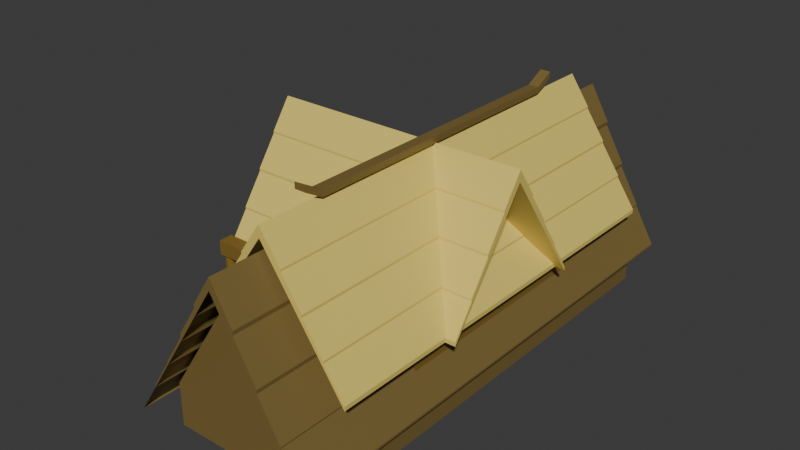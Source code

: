 # Source: cv.blend  (saved by Blender 4.3.34; exported with 4.5.12 LTS)
import bpy
from mathutils import Matrix  # noqa: F401  (used for matrix-valued properties, if any)

bpy.ops.wm.read_factory_settings(use_empty=True)
scene = bpy.context.scene
scene.name = 'Scene'

# ---- collections
col_collection = bpy.data.collections.new('Collection'); scene.collection.children.link(col_collection)

# ---- materials (node trees are filled in below, after node groups)
mat_material_009 = bpy.data.materials.new('Material.009')
mat_material_004 = bpy.data.materials.new('Material.004')
mat_material_002 = bpy.data.materials.new('Material.002')
mat_material_003 = bpy.data.materials.new('Material.003')
mat_material_005 = bpy.data.materials.new('Material.005')
mat_material_006 = bpy.data.materials.new('Material.006')
mat_material_007 = bpy.data.materials.new('Material.007')
mat_material_008 = bpy.data.materials.new('Material.008')
mat_material_001 = bpy.data.materials.new('Material.001')
mat_material_010 = bpy.data.materials.new('Material.010')

# ---- material node trees
mat_material_009.use_nodes = True; mat_material_009.node_tree.nodes.clear()
_N = mat_material_009.node_tree.nodes; _L = mat_material_009.node_tree.links
n0 = _N.new('ShaderNodeBsdfPrincipled'); n0.name = 'Principled BSDF'; n0.location = (10, 300)
n0.inputs[0].default_value = (0.227, 0.1384, 0.02624, 1.0)
n1 = _N.new('ShaderNodeOutputMaterial'); n1.name = 'Material Output'; n1.location = (300, 300)
_L.new(n0.outputs[0], n1.inputs[0])
n1.is_active_output = True
mat_material_004.use_nodes = True; mat_material_004.node_tree.nodes.clear()
_N = mat_material_004.node_tree.nodes; _L = mat_material_004.node_tree.links
n0 = _N.new('ShaderNodeBsdfPrincipled'); n0.name = 'Principled BSDF'; n0.location = (10, 300)
n0.inputs[0].default_value = (0.7991, 0.6308, 0.147, 1.0)
n1 = _N.new('ShaderNodeOutputMaterial'); n1.name = 'Material Output'; n1.location = (300, 300)
_L.new(n0.outputs[0], n1.inputs[0])
n1.is_active_output = True
mat_material_002.use_nodes = True; mat_material_002.node_tree.nodes.clear()
_N = mat_material_002.node_tree.nodes; _L = mat_material_002.node_tree.links
n0 = _N.new('ShaderNodeBsdfPrincipled'); n0.name = 'Principled BSDF'; n0.location = (10, 300)
n0.inputs[0].default_value = (0.2007, 0.1375, 0.03969, 1.0)
n1 = _N.new('ShaderNodeOutputMaterial'); n1.name = 'Material Output'; n1.location = (300, 300)
_L.new(n0.outputs[0], n1.inputs[0])
n1.is_active_output = True
mat_material_003.use_nodes = True; mat_material_003.node_tree.nodes.clear()
_N = mat_material_003.node_tree.nodes; _L = mat_material_003.node_tree.links
n0 = _N.new('ShaderNodeBsdfPrincipled'); n0.name = 'Principled BSDF'; n0.location = (10, 300)
n0.inputs[0].default_value = (0.7991, 0.6308, 0.147, 1.0)
n1 = _N.new('ShaderNodeOutputMaterial'); n1.name = 'Material Output'; n1.location = (300, 300)
_L.new(n0.outputs[0], n1.inputs[0])
n1.is_active_output = True
mat_material_005.use_nodes = True; mat_material_005.node_tree.nodes.clear()
_N = mat_material_005.node_tree.nodes; _L = mat_material_005.node_tree.links
n0 = _N.new('ShaderNodeBsdfPrincipled'); n0.name = 'Principled BSDF'; n0.location = (10, 300)
n0.inputs[0].default_value = (0.227, 0.1384, 0.02624, 1.0)
n1 = _N.new('ShaderNodeOutputMaterial'); n1.name = 'Material Output'; n1.location = (300, 300)
_L.new(n0.outputs[0], n1.inputs[0])
n1.is_active_output = True
mat_material_006.use_nodes = True; mat_material_006.node_tree.nodes.clear()
_N = mat_material_006.node_tree.nodes; _L = mat_material_006.node_tree.links
n0 = _N.new('ShaderNodeBsdfPrincipled'); n0.name = 'Principled BSDF'; n0.location = (10, 300)
n0.inputs[0].default_value = (0.227, 0.1384, 0.02624, 1.0)
n1 = _N.new('ShaderNodeOutputMaterial'); n1.name = 'Material Output'; n1.location = (300, 300)
_L.new(n0.outputs[0], n1.inputs[0])
n1.is_active_output = True
mat_material_007.use_nodes = True; mat_material_007.node_tree.nodes.clear()
_N = mat_material_007.node_tree.nodes; _L = mat_material_007.node_tree.links
n0 = _N.new('ShaderNodeBsdfPrincipled'); n0.name = 'Principled BSDF'; n0.location = (10, 300)
n0.inputs[0].default_value = (0.227, 0.1384, 0.02624, 1.0)
n1 = _N.new('ShaderNodeOutputMaterial'); n1.name = 'Material Output'; n1.location = (300, 300)
_L.new(n0.outputs[0], n1.inputs[0])
n1.is_active_output = True
mat_material_008.use_nodes = True; mat_material_008.node_tree.nodes.clear()
_N = mat_material_008.node_tree.nodes; _L = mat_material_008.node_tree.links
n0 = _N.new('ShaderNodeBsdfPrincipled'); n0.name = 'Principled BSDF'; n0.location = (10, 300)
n0.inputs[0].default_value = (0.227, 0.1384, 0.02624, 1.0)
n1 = _N.new('ShaderNodeOutputMaterial'); n1.name = 'Material Output'; n1.location = (300, 300)
_L.new(n0.outputs[0], n1.inputs[0])
n1.is_active_output = True
mat_material_001.use_nodes = True; mat_material_001.node_tree.nodes.clear()
_N = mat_material_001.node_tree.nodes; _L = mat_material_001.node_tree.links
n0 = _N.new('ShaderNodeBsdfPrincipled'); n0.name = 'Principled BSDF'; n0.location = (10, 300)
n0.inputs[0].default_value = (0.1031, 0.04535, 0.001021, 1.0)
n1 = _N.new('ShaderNodeOutputMaterial'); n1.name = 'Material Output'; n1.location = (300, 300)
_L.new(n0.outputs[0], n1.inputs[0])
n1.is_active_output = True
mat_material_010.use_nodes = True; mat_material_010.node_tree.nodes.clear()
_N = mat_material_010.node_tree.nodes; _L = mat_material_010.node_tree.links
n0 = _N.new('ShaderNodeBsdfPrincipled'); n0.name = 'Principled BSDF'; n0.location = (10, 300)
n0.inputs[0].default_value = (0.8001, 0.7293, 0.2249, 1.0)
n0.inputs[2].default_value = 1.0
n1 = _N.new('ShaderNodeOutputMaterial'); n1.name = 'Material Output'; n1.location = (300, 300)
_L.new(n0.outputs[0], n1.inputs[0])
n1.is_active_output = True

# ---- world
world_world = bpy.data.worlds.new('World'); scene.world = world_world
world_world.use_nodes = True; world_world.node_tree.nodes.clear()
_N = world_world.node_tree.nodes; _L = world_world.node_tree.links
n0 = _N.new('ShaderNodeOutputWorld'); n0.name = 'World Output'; n0.location = (300, 300)
n1 = _N.new('ShaderNodeBackground'); n1.name = 'Background'; n1.location = (10, 300)
n1.inputs[0].default_value = (0.05088, 0.05088, 0.05088, 1.0)
_L.new(n1.outputs[0], n0.inputs[0])
n0.is_active_output = True
world_world.color = (0.05088, 0.05088, 0.05088)
world_world.sun_shadow_jitter_overblur = 0.0

# ---- meshes
me_plane = bpy.data.meshes.new('Plane')
me_plane.from_pydata([(-1.0, -1.434, 0.0), (1.0, -1.434, 0.0), (-1.0, 0.5663, 0.0), (1.0, 0.5663, 0.0), (-1.0, -1.434, 0.9673), (1.0, -1.434, 0.9673), (-1.0, 0.5663, 0.9673), (1.0, 0.5663, 0.9673), (0.006993, -1.434, 0.0), (0.006993, 0.5663, 0.0), (0.006993, -1.434, 2.403), (0.006993, 0.5663, 2.403)], [], [(8, 9, 3, 1), (10, 5, 7, 11), (9, 2, 6, 11), (8, 1, 5, 10), (1, 3, 7, 5), (2, 0, 4, 6), (0, 8, 10, 4), (3, 9, 11, 7), (4, 10, 11, 6), (0, 2, 9, 8)])
_uv = me_plane.uv_layers.new(name='UVMap')
_uv.uv.foreach_set('vector', [0.5035, 0.0, 0.5035, 1.0, 1.0, 1.0, 1.0, 0.0, 0.5035, 0.0, 1.0, 0.0, 1.0, 1.0, 0.5035, 1.0, 0.5035, 1.0, 0.0, 1.0, 0.0, 1.0, 0.5035, 1.0, 0.5035, 0.0, 1.0, 0.0, 1.0, 0.0, 0.5035, 0.0, 1.0, 0.0, 1.0, 1.0, 1.0, 1.0, 1.0, 0.0, 0.0, 1.0, 0.0, 0.0, 0.0, 0.0, 0.0, 1.0, 0.0, 0.0, 0.5035, 0.0, 0.5035, 0.0, 0.0, 0.0, 1.0, 1.0, 0.5035, 1.0, 0.5035, 1.0, 1.0, 1.0, 0.0, 0.0, 0.5035, 0.0, 0.5035, 1.0, 0.0, 1.0, 0.0, 0.0, 0.0, 1.0, 0.5035, 1.0, 0.5035, 0.0])
me_plane.materials.append(mat_material_009)
me_plane.update()
me_plane_001 = bpy.data.meshes.new('Plane.001')
me_plane_001.from_pydata([(-1.168, -1.596, 0.7709), (1.166, -1.596, 0.7709), (-1.168, 0.7383, 0.7709), (1.166, 0.7383, 0.7709), (0.007279, -1.596, 2.446), (0.007279, 0.7383, 2.446), (-0.5804, 0.7383, 1.609), (-0.5804, -1.596, 1.609), (-0.2872, -1.596, 2.027), (-0.2872, 0.7383, 2.027), (-0.8774, 0.7383, 1.185), (-0.8774, -1.596, 1.185), (0.5895, -1.596, 1.605), (0.5895, 0.7383, 1.605), (0.3033, 0.7383, 2.018), (0.3033, -1.596, 2.018), (0.8779, -1.596, 1.188), (0.8779, 0.7383, 1.188), (-1.168, 0.7383, 0.8175), (-1.168, -1.596, 0.8175), (0.878, -1.596, 1.234), (1.166, -1.596, 0.8175), (1.166, 0.7383, 0.8175), (-0.8772, 0.7383, 1.232), (-0.2871, -1.596, 2.073), (0.007432, -1.596, 2.493), (0.3035, 0.7383, 2.065), (0.007432, 0.7383, 2.493), (-0.2871, 0.7383, 2.073), (-0.5802, 0.7383, 1.655), (-0.8772, -1.596, 1.232), (-0.5802, -1.596, 1.655), (0.3035, -1.596, 2.065), (0.5897, -1.596, 1.651), (0.878, 0.7383, 1.234), (0.5897, 0.7383, 1.651), (-0.2867, -1.596, 2.186), (0.007801, -1.596, 2.606), (0.3038, 0.7383, 2.178), (0.007801, 0.7383, 2.606), (-0.2867, 0.7383, 2.186), (0.3038, -1.596, 2.178), (-0.2868, 0.7383, 2.156), (-0.58, 0.7383, 1.738), (-0.58, -1.596, 1.738), (-0.2868, -1.596, 2.156), (0.3037, -1.596, 2.148), (0.5899, -1.596, 1.734), (0.5899, 0.7383, 1.734), (0.3037, 0.7383, 2.148), (-0.8771, -1.596, 1.278), (-0.5801, -1.596, 1.701), (-0.5801, 0.7383, 1.701), (-0.8771, 0.7383, 1.278), (0.8782, 0.7383, 1.28), (0.5898, 0.7383, 1.697), (0.5898, -1.596, 1.697), (0.8782, -1.596, 1.28), (-1.168, 0.7383, 0.8308), (-1.168, -1.596, 0.8308), (0.8781, -1.596, 1.248), (1.166, -1.596, 0.8308), (1.166, 0.7383, 0.8308), (-0.8772, 0.7383, 1.245), (-0.8772, -1.596, 1.245), (0.8781, 0.7383, 1.248), (-1.168, 0.2682, 0.7709), (-1.168, -0.1987, 0.7709), (-1.168, -0.6656, 0.7709), (-1.168, -1.132, 0.7709), (1.166, -1.132, 0.7709), (1.166, -0.6656, 0.7709), (1.166, -0.1987, 0.7709), (1.166, 0.2682, 0.7709), (0.007279, -1.132, 2.446), (0.007279, -0.6656, 2.446), (0.007279, -0.1987, 2.446), (0.007279, 0.2682, 2.446), (-0.5804, -1.132, 1.609), (-0.5804, -0.6656, 1.609), (-0.5804, -0.1987, 1.609), (-0.5804, 0.2682, 1.609), (-0.2872, -1.132, 2.027), (-0.2872, -0.6656, 2.027), (-0.2872, -0.1987, 2.027), (-0.2872, 0.2682, 2.027), (-0.8774, -1.132, 1.185), (-0.8774, -0.6656, 1.185), (-0.8774, -0.1987, 1.185), (-0.8774, 0.2682, 1.185), (0.5895, -1.132, 1.605), (0.5895, -0.6656, 1.605), (0.5895, -0.1987, 1.605), (0.5895, 0.2682, 1.605), (0.3033, -1.132, 2.018), (0.3033, -0.6656, 2.018), (0.3033, -0.1987, 2.018), (0.3033, 0.2682, 2.018), (0.8779, -1.132, 1.188), (0.8779, -0.6656, 1.188), (0.8779, -0.1987, 1.188), (0.8779, 0.2682, 1.188), (-1.168, 0.2682, 0.8175), (-1.168, -0.1987, 0.8175), (-1.168, -0.6656, 0.8175), (-1.168, -1.132, 0.8175), (1.166, -1.132, 0.8175), (1.166, -0.6656, 0.8175), (1.166, -0.1987, 0.8175), (1.166, 0.2682, 0.8175), (-0.5802, -1.132, 1.655), (-0.5802, -0.6656, 1.655), (-0.5802, -0.1987, 1.655), (-0.5802, 0.2682, 1.655), (-0.2871, -1.132, 2.073), (-0.2871, -0.6656, 2.073), (-0.2871, -0.1987, 2.073), (-0.2871, 0.2682, 2.073), (-0.8772, -1.132, 1.232), (-0.8772, -0.6656, 1.232), (-0.8772, -0.1987, 1.232), (-0.8772, 0.2682, 1.232), (0.5897, -1.132, 1.651), (0.5897, -0.6656, 1.651), (0.5897, -0.1987, 1.651), (0.5897, 0.2682, 1.651), (0.3035, -1.132, 2.065), (0.3035, -0.6656, 2.065), (0.3035, -0.1987, 2.065), (0.3035, 0.2682, 2.065), (0.878, -1.132, 1.234), (0.878, -0.6656, 1.234), (0.878, -0.1987, 1.234), (0.878, 0.2682, 1.234), (0.007801, -1.132, 2.606), (0.007801, -0.6656, 2.606), (0.007801, -0.1987, 2.606), (0.007801, 0.2682, 2.606), (-0.2867, -1.132, 2.186), (-0.2867, -0.6656, 2.186), (-0.2867, -0.1987, 2.186), (-0.2867, 0.2682, 2.186), (0.3038, -1.132, 2.178), (0.3038, -0.6656, 2.178), (0.3038, -0.1987, 2.178), (0.3038, 0.2682, 2.178), (-0.58, -1.132, 1.738), (-0.58, -0.6656, 1.738), (-0.58, -0.1987, 1.738), (-0.58, 0.2682, 1.738), (-0.2868, -1.132, 2.156), (-0.2868, -0.6656, 2.156), (-0.2868, -0.1987, 2.156), (-0.2868, 0.2682, 2.156), (0.5899, -1.132, 1.734), (0.5899, -0.6656, 1.734), (0.5899, -0.1987, 1.734), (0.5899, 0.2682, 1.734), (0.3037, -1.132, 2.148), (0.3037, -0.6656, 2.148), (0.3037, -0.1987, 2.148), (0.3037, 0.2682, 2.148), (-0.5801, -1.132, 1.701), (-0.5801, -0.6656, 1.701), (-0.5801, -0.1987, 1.701), (-0.5801, 0.2682, 1.701), (-0.8771, -1.132, 1.278), (-0.8771, -0.6656, 1.278), (-0.8771, -0.1987, 1.278), (-0.8771, 0.2682, 1.278), (0.5898, -1.132, 1.697), (0.5898, -0.6656, 1.697), (0.5898, -0.1987, 1.697), (0.5898, 0.2682, 1.697), (0.8782, -1.132, 1.28), (0.8782, -0.6656, 1.28), (0.8782, -0.1987, 1.28), (0.8782, 0.2682, 1.28), (-1.168, 0.2682, 0.8308), (-1.168, -0.1987, 0.8308), (-1.168, -0.6656, 0.8308), (-1.168, -1.132, 0.8308), (1.166, -1.132, 0.8308), (1.166, -0.6656, 0.8308), (1.166, -0.1987, 0.8308), (1.166, 0.2682, 0.8308), (-0.8772, -1.132, 1.245), (-0.8772, -0.6656, 1.245), (-0.8772, -0.1987, 1.245), (-0.8772, 0.2682, 1.245), (0.8781, -1.132, 1.248), (0.8781, -0.6656, 1.248), (0.8781, -0.1987, 1.248), (0.8781, 0.2682, 1.248), (-1.0, -1.212, 0.0), (1.0, -1.212, 0.0), (-1.0, 0.02618, 0.0), (1.0, 0.02618, 0.0)], [], [(101, 17, 3, 73), (85, 9, 5, 77), (89, 10, 6, 81), (81, 6, 9, 85), (66, 2, 10, 89), (97, 14, 13, 93), (77, 5, 14, 97), (93, 13, 17, 101), (109, 22, 62, 185), (27, 28, 40, 39), (29, 23, 53, 52), (110, 31, 44, 146), (130, 20, 60, 190), (35, 26, 49, 48), (24, 25, 37, 36), (133, 34, 54, 177), (73, 3, 22, 109), (17, 13, 35, 34), (7, 8, 24, 31), (10, 2, 18, 23), (5, 9, 28, 27), (8, 4, 25, 24), (13, 14, 26, 35), (14, 5, 27, 26), (4, 15, 32, 25), (6, 10, 23, 29), (0, 11, 30, 19), (9, 6, 29, 28), (12, 16, 20, 33), (69, 0, 19, 105), (11, 7, 31, 30), (3, 17, 34, 22), (16, 1, 21, 20), (15, 12, 33, 32), (141, 137, 39, 40), (137, 145, 38, 39), (25, 32, 41, 37), (26, 27, 39, 38), (114, 24, 36, 138), (129, 26, 38, 145), (149, 153, 42, 43), (161, 157, 48, 49), (125, 35, 48, 157), (28, 29, 43, 42), (32, 33, 47, 46), (117, 28, 42, 153), (126, 32, 46, 158), (31, 24, 45, 44), (169, 165, 52, 53), (173, 177, 54, 55), (33, 20, 57, 56), (113, 29, 52, 165), (122, 33, 56, 170), (30, 31, 51, 50), (34, 35, 55, 54), (118, 30, 50, 166), (193, 185, 62, 65), (178, 189, 63, 58), (105, 19, 59, 181), (19, 30, 64, 59), (23, 18, 58, 63), (22, 34, 65, 62), (20, 21, 61, 60), (121, 23, 63, 189), (30, 118, 186, 64), (118, 119, 187, 186), (119, 120, 188, 187), (120, 121, 189, 188), (18, 102, 178, 58), (102, 103, 179, 178), (103, 104, 180, 179), (104, 105, 181, 180), (59, 64, 186, 181), (181, 186, 187, 180), (180, 187, 188, 179), (179, 188, 189, 178), (60, 61, 182, 190), (190, 182, 183, 191), (191, 183, 184, 192), (192, 184, 185, 193), (23, 121, 169, 53), (121, 120, 168, 169), (120, 119, 167, 168), (119, 118, 166, 167), (35, 125, 173, 55), (125, 124, 172, 173), (124, 123, 171, 172), (123, 122, 170, 171), (31, 110, 162, 51), (110, 111, 163, 162), (111, 112, 164, 163), (112, 113, 165, 164), (56, 57, 174, 170), (170, 174, 175, 171), (171, 175, 176, 172), (172, 176, 177, 173), (50, 51, 162, 166), (166, 162, 163, 167), (167, 163, 164, 168), (168, 164, 165, 169), (26, 129, 161, 49), (129, 128, 160, 161), (128, 127, 159, 160), (127, 126, 158, 159), (24, 114, 150, 45), (114, 115, 151, 150), (115, 116, 152, 151), (116, 117, 153, 152), (33, 122, 154, 47), (122, 123, 155, 154), (123, 124, 156, 155), (124, 125, 157, 156), (46, 47, 154, 158), (158, 154, 155, 159), (159, 155, 156, 160), (160, 156, 157, 161), (44, 45, 150, 146), (146, 150, 151, 147), (147, 151, 152, 148), (148, 152, 153, 149), (32, 126, 142, 41), (126, 127, 143, 142), (127, 128, 144, 143), (128, 129, 145, 144), (28, 117, 141, 40), (117, 116, 140, 141), (116, 115, 139, 140), (115, 114, 138, 139), (37, 41, 142, 134), (134, 142, 143, 135), (135, 143, 144, 136), (136, 144, 145, 137), (36, 37, 134, 138), (138, 134, 135, 139), (139, 135, 136, 140), (140, 136, 137, 141), (2, 66, 102, 18), (66, 67, 103, 102), (67, 68, 104, 103), (68, 69, 105, 104), (1, 70, 106, 21), (70, 71, 107, 106), (71, 72, 108, 107), (72, 73, 109, 108), (20, 130, 174, 57), (130, 131, 175, 174), (131, 132, 176, 175), (132, 133, 177, 176), (34, 133, 193, 65), (133, 132, 192, 193), (132, 131, 191, 192), (131, 130, 190, 191), (29, 113, 149, 43), (113, 112, 148, 149), (112, 111, 147, 148), (111, 110, 146, 147), (21, 106, 182, 61), (106, 107, 183, 182), (107, 108, 184, 183), (108, 109, 185, 184), (12, 90, 98, 16), (90, 91, 99, 98), (91, 92, 100, 99), (92, 93, 101, 100), (4, 74, 94, 15), (74, 75, 95, 94), (75, 76, 96, 95), (76, 77, 97, 96), (15, 94, 90, 12), (94, 95, 91, 90), (95, 96, 92, 91), (96, 97, 93, 92), (0, 69, 86, 11), (69, 68, 87, 86), (68, 67, 88, 87), (67, 66, 89, 88), (7, 78, 82, 8), (78, 79, 83, 82), (79, 80, 84, 83), (80, 81, 85, 84), (11, 86, 78, 7), (86, 87, 79, 78), (87, 88, 80, 79), (88, 89, 81, 80), (8, 82, 74, 4), (82, 83, 75, 74), (83, 84, 76, 75), (84, 85, 77, 76), (16, 98, 70, 1), (98, 99, 71, 70), (99, 100, 72, 71), (100, 101, 73, 72), (194, 195, 197, 196)])
_uv = me_plane_001.uv_layers.new(name='UVMap')
_uv.uv.foreach_set('vector', [0.8765, 0.7986, 0.8765, 1.0, 1.0, 1.0, 1.0, 0.7986, 0.3773, 0.7986, 0.3773, 1.0, 0.5035, 1.0, 0.5035, 0.7986, 0.1245, 0.7986, 0.1245, 1.0, 0.2517, 1.0, 0.2517, 0.7986, 0.2517, 0.7986, 0.2517, 1.0, 0.3773, 1.0, 0.3773, 0.7986, 0.0, 0.7986, 0.0, 1.0, 0.1245, 1.0, 0.1245, 0.7986, 0.6303, 0.7986, 0.6303, 1.0, 0.7529, 1.0, 0.7529, 0.7986, 0.5035, 0.7986, 0.5035, 1.0, 0.6303, 1.0, 0.6303, 0.7986, 0.7529, 0.7986, 0.7529, 1.0, 0.8765, 1.0, 0.8765, 0.7986, 1.0, 0.7986, 1.0, 1.0, 1.0, 1.0, 1.0, 0.7986, 0.5035, 1.0, 0.3773, 1.0, 0.3773, 1.0, 0.5035, 1.0, 0.2517, 1.0, 0.1245, 1.0, 0.1245, 1.0, 0.2517, 1.0, 0.2517, 0.1986, 0.2517, 0.0, 0.2517, 0.0, 0.2517, 0.1986, 0.8765, 0.1986, 0.8765, 0.0, 0.8765, 0.0, 0.8765, 0.1986, 0.7529, 1.0, 0.6303, 1.0, 0.6303, 1.0, 0.7529, 1.0, 0.3773, 0.0, 0.5035, 0.0, 0.5035, 0.0, 0.3773, 0.0, 0.8765, 0.7986, 0.8765, 1.0, 0.8765, 1.0, 0.8765, 0.7986, 1.0, 0.7986, 1.0, 1.0, 1.0, 1.0, 1.0, 0.7986, 0.8765, 1.0, 0.7529, 1.0, 0.7529, 1.0, 0.8765, 1.0, 0.2517, 0.0, 0.3773, 0.0, 0.3773, 0.0, 0.2517, 0.0, 0.1245, 1.0, 0.0, 1.0, 0.0, 1.0, 0.1245, 1.0, 0.5035, 1.0, 0.3773, 1.0, 0.3773, 1.0, 0.5035, 1.0, 0.3773, 0.0, 0.5035, 0.0, 0.5035, 0.0, 0.3773, 0.0, 0.7529, 1.0, 0.6303, 1.0, 0.6303, 1.0, 0.7529, 1.0, 0.6303, 1.0, 0.5035, 1.0, 0.5035, 1.0, 0.6303, 1.0, 0.5035, 0.0, 0.6303, 0.0, 0.6303, 0.0, 0.5035, 0.0, 0.2517, 1.0, 0.1245, 1.0, 0.1245, 1.0, 0.2517, 1.0, 0.0, 0.0, 0.1245, 0.0, 0.1245, 0.0, 0.0, 0.0, 0.3773, 1.0, 0.2517, 1.0, 0.2517, 1.0, 0.3773, 1.0, 0.7529, 0.0, 0.8765, 0.0, 0.8765, 0.0, 0.7529, 0.0, 0.0, 0.1986, 0.0, 0.0, 0.0, 0.0, 0.0, 0.1986, 0.1245, 0.0, 0.2517, 0.0, 0.2517, 0.0, 0.1245, 0.0, 1.0, 1.0, 0.8765, 1.0, 0.8765, 1.0, 1.0, 1.0, 0.8765, 0.0, 1.0, 0.0, 1.0, 0.0, 0.8765, 0.0, 0.6303, 0.0, 0.7529, 0.0, 0.7529, 0.0, 0.6303, 0.0, 0.3773, 0.7986, 0.5035, 0.7986, 0.5035, 1.0, 0.3773, 1.0, 0.5035, 0.7986, 0.6303, 0.7986, 0.6303, 1.0, 0.5035, 1.0, 0.5035, 0.0, 0.6303, 0.0, 0.6303, 0.0, 0.5035, 0.0, 0.6303, 1.0, 0.5035, 1.0, 0.5035, 1.0, 0.6303, 1.0, 0.3773, 0.1986, 0.3773, 0.0, 0.3773, 0.0, 0.3773, 0.1986, 0.6303, 0.7986, 0.6303, 1.0, 0.6303, 1.0, 0.6303, 0.7986, 0.2517, 0.7986, 0.3773, 0.7986, 0.3773, 1.0, 0.2517, 1.0, 0.6303, 0.7986, 0.7529, 0.7986, 0.7529, 1.0, 0.6303, 1.0, 0.7529, 0.7986, 0.7529, 1.0, 0.7529, 1.0, 0.7529, 0.7986, 0.3773, 1.0, 0.2517, 1.0, 0.2517, 1.0, 0.3773, 1.0, 0.6303, 0.0, 0.7529, 0.0, 0.7529, 0.0, 0.6303, 0.0, 0.3773, 0.7986, 0.3773, 1.0, 0.3773, 1.0, 0.3773, 0.7986, 0.6303, 0.1986, 0.6303, 0.0, 0.6303, 0.0, 0.6303, 0.1986, 0.2517, 0.0, 0.3773, 0.0, 0.3773, 0.0, 0.2517, 0.0, 0.1245, 0.7986, 0.2517, 0.7986, 0.2517, 1.0, 0.1245, 1.0, 0.7529, 0.7986, 0.8765, 0.7986, 0.8765, 1.0, 0.7529, 1.0, 0.7529, 0.0, 0.8765, 0.0, 0.8765, 0.0, 0.7529, 0.0, 0.2517, 0.7986, 0.2517, 1.0, 0.2517, 1.0, 0.2517, 0.7986, 0.7529, 0.1986, 0.7529, 0.0, 0.7529, 0.0, 0.7529, 0.1986, 0.1245, 0.0, 0.2517, 0.0, 0.2517, 0.0, 0.1245, 0.0, 0.8765, 1.0, 0.7529, 1.0, 0.7529, 1.0, 0.8765, 1.0, 0.1245, 0.1986, 0.1245, 0.0, 0.1245, 0.0, 0.1245, 0.1986, 0.8765, 0.7986, 1.0, 0.7986, 1.0, 1.0, 0.8765, 1.0, 0.0, 0.7986, 0.1245, 0.7986, 0.1245, 1.0, 0.0, 1.0, 0.0, 0.1986, 0.0, 0.0, 0.0, 0.0, 0.0, 0.1986, 0.0, 0.0, 0.1245, 0.0, 0.1245, 0.0, 0.0, 0.0, 0.1245, 1.0, 0.0, 1.0, 0.0, 1.0, 0.1245, 1.0, 1.0, 1.0, 0.8765, 1.0, 0.8765, 1.0, 1.0, 1.0, 0.8765, 0.0, 1.0, 0.0, 1.0, 0.0, 0.8765, 0.0, 0.1245, 0.7986, 0.1245, 1.0, 0.1245, 1.0, 0.1245, 0.7986, 0.1245, 0.0, 0.1245, 0.1986, 0.1245, 0.1986, 0.1245, 0.0, 0.1245, 0.1986, 0.1245, 0.3986, 0.1245, 0.3986, 0.1245, 0.1986, 0.1245, 0.3986, 0.1245, 0.5986, 0.1245, 0.5986, 0.1245, 0.3986, 0.1245, 0.5986, 0.1245, 0.7986, 0.1245, 0.7986, 0.1245, 0.5986, 0.0, 1.0, 0.0, 0.7986, 0.0, 0.7986, 0.0, 1.0, 0.0, 0.7986, 0.0, 0.5986, 0.0, 0.5986, 0.0, 0.7986, 0.0, 0.5986, 0.0, 0.3986, 0.0, 0.3986, 0.0, 0.5986, 0.0, 0.3986, 0.0, 0.1986, 0.0, 0.1986, 0.0, 0.3986, 0.0, 0.0, 0.1245, 0.0, 0.1245, 0.1986, 0.0, 0.1986, 0.0, 0.1986, 0.1245, 0.1986, 0.1245, 0.3986, 0.0, 0.3986, 0.0, 0.3986, 0.1245, 0.3986, 0.1245, 0.5986, 0.0, 0.5986, 0.0, 0.5986, 0.1245, 0.5986, 0.1245, 0.7986, 0.0, 0.7986, 0.8765, 0.0, 1.0, 0.0, 1.0, 0.1986, 0.8765, 0.1986, 0.8765, 0.1986, 1.0, 0.1986, 1.0, 0.3986, 0.8765, 0.3986, 0.8765, 0.3986, 1.0, 0.3986, 1.0, 0.5986, 0.8765, 0.5986, 0.8765, 0.5986, 1.0, 0.5986, 1.0, 0.7986, 0.8765, 0.7986, 0.1245, 1.0, 0.1245, 0.7986, 0.1245, 0.7986, 0.1245, 1.0, 0.1245, 0.7986, 0.1245, 0.5986, 0.1245, 0.5986, 0.1245, 0.7986, 0.1245, 0.5986, 0.1245, 0.3986, 0.1245, 0.3986, 0.1245, 0.5986, 0.1245, 0.3986, 0.1245, 0.1986, 0.1245, 0.1986, 0.1245, 0.3986, 0.7529, 1.0, 0.7529, 0.7986, 0.7529, 0.7986, 0.7529, 1.0, 0.7529, 0.7986, 0.7529, 0.5986, 0.7529, 0.5986, 0.7529, 0.7986, 0.7529, 0.5986, 0.7529, 0.3986, 0.7529, 0.3986, 0.7529, 0.5986, 0.7529, 0.3986, 0.7529, 0.1986, 0.7529, 0.1986, 0.7529, 0.3986, 0.2517, 0.0, 0.2517, 0.1986, 0.2517, 0.1986, 0.2517, 0.0, 0.2517, 0.1986, 0.2517, 0.3986, 0.2517, 0.3986, 0.2517, 0.1986, 0.2517, 0.3986, 0.2517, 0.5986, 0.2517, 0.5986, 0.2517, 0.3986, 0.2517, 0.5986, 0.2517, 0.7986, 0.2517, 0.7986, 0.2517, 0.5986, 0.7529, 0.0, 0.8765, 0.0, 0.8765, 0.1986, 0.7529, 0.1986, 0.7529, 0.1986, 0.8765, 0.1986, 0.8765, 0.3986, 0.7529, 0.3986, 0.7529, 0.3986, 0.8765, 0.3986, 0.8765, 0.5986, 0.7529, 0.5986, 0.7529, 0.5986, 0.8765, 0.5986, 0.8765, 0.7986, 0.7529, 0.7986, 0.1245, 0.0, 0.2517, 0.0, 0.2517, 0.1986, 0.1245, 0.1986, 0.1245, 0.1986, 0.2517, 0.1986, 0.2517, 0.3986, 0.1245, 0.3986, 0.1245, 0.3986, 0.2517, 0.3986, 0.2517, 0.5986, 0.1245, 0.5986, 0.1245, 0.5986, 0.2517, 0.5986, 0.2517, 0.7986, 0.1245, 0.7986, 0.6303, 1.0, 0.6303, 0.7986, 0.6303, 0.7986, 0.6303, 1.0, 0.6303, 0.7986, 0.6303, 0.5986, 0.6303, 0.5986, 0.6303, 0.7986, 0.6303, 0.5986, 0.6303, 0.3986, 0.6303, 0.3986, 0.6303, 0.5986, 0.6303, 0.3986, 0.6303, 0.1986, 0.6303, 0.1986, 0.6303, 0.3986, 0.3773, 0.0, 0.3773, 0.1986, 0.3773, 0.1986, 0.3773, 0.0, 0.3773, 0.1986, 0.3773, 0.3986, 0.3773, 0.3986, 0.3773, 0.1986, 0.3773, 0.3986, 0.3773, 0.5986, 0.3773, 0.5986, 0.3773, 0.3986, 0.3773, 0.5986, 0.3773, 0.7986, 0.3773, 0.7986, 0.3773, 0.5986, 0.7529, 0.0, 0.7529, 0.1986, 0.7529, 0.1986, 0.7529, 0.0, 0.7529, 0.1986, 0.7529, 0.3986, 0.7529, 0.3986, 0.7529, 0.1986, 0.7529, 0.3986, 0.7529, 0.5986, 0.7529, 0.5986, 0.7529, 0.3986, 0.7529, 0.5986, 0.7529, 0.7986, 0.7529, 0.7986, 0.7529, 0.5986, 0.6303, 0.0, 0.7529, 0.0, 0.7529, 0.1986, 0.6303, 0.1986, 0.6303, 0.1986, 0.7529, 0.1986, 0.7529, 0.3986, 0.6303, 0.3986, 0.6303, 0.3986, 0.7529, 0.3986, 0.7529, 0.5986, 0.6303, 0.5986, 0.6303, 0.5986, 0.7529, 0.5986, 0.7529, 0.7986, 0.6303, 0.7986, 0.2517, 0.0, 0.3773, 0.0, 0.3773, 0.1986, 0.2517, 0.1986, 0.2517, 0.1986, 0.3773, 0.1986, 0.3773, 0.3986, 0.2517, 0.3986, 0.2517, 0.3986, 0.3773, 0.3986, 0.3773, 0.5986, 0.2517, 0.5986, 0.2517, 0.5986, 0.3773, 0.5986, 0.3773, 0.7986, 0.2517, 0.7986, 0.6303, 0.0, 0.6303, 0.1986, 0.6303, 0.1986, 0.6303, 0.0, 0.6303, 0.1986, 0.6303, 0.3986, 0.6303, 0.3986, 0.6303, 0.1986, 0.6303, 0.3986, 0.6303, 0.5986, 0.6303, 0.5986, 0.6303, 0.3986, 0.6303, 0.5986, 0.6303, 0.7986, 0.6303, 0.7986, 0.6303, 0.5986, 0.3773, 1.0, 0.3773, 0.7986, 0.3773, 0.7986, 0.3773, 1.0, 0.3773, 0.7986, 0.3773, 0.5986, 0.3773, 0.5986, 0.3773, 0.7986, 0.3773, 0.5986, 0.3773, 0.3986, 0.3773, 0.3986, 0.3773, 0.5986, 0.3773, 0.3986, 0.3773, 0.1986, 0.3773, 0.1986, 0.3773, 0.3986, 0.5035, 0.0, 0.6303, 0.0, 0.6303, 0.1986, 0.5035, 0.1986, 0.5035, 0.1986, 0.6303, 0.1986, 0.6303, 0.3986, 0.5035, 0.3986, 0.5035, 0.3986, 0.6303, 0.3986, 0.6303, 0.5986, 0.5035, 0.5986, 0.5035, 0.5986, 0.6303, 0.5986, 0.6303, 0.7986, 0.5035, 0.7986, 0.3773, 0.0, 0.5035, 0.0, 0.5035, 0.1986, 0.3773, 0.1986, 0.3773, 0.1986, 0.5035, 0.1986, 0.5035, 0.3986, 0.3773, 0.3986, 0.3773, 0.3986, 0.5035, 0.3986, 0.5035, 0.5986, 0.3773, 0.5986, 0.3773, 0.5986, 0.5035, 0.5986, 0.5035, 0.7986, 0.3773, 0.7986, 0.0, 1.0, 0.0, 0.7986, 0.0, 0.7986, 0.0, 1.0, 0.0, 0.7986, 0.0, 0.5986, 0.0, 0.5986, 0.0, 0.7986, 0.0, 0.5986, 0.0, 0.3986, 0.0, 0.3986, 0.0, 0.5986, 0.0, 0.3986, 0.0, 0.1986, 0.0, 0.1986, 0.0, 0.3986, 1.0, 0.0, 1.0, 0.1986, 1.0, 0.1986, 1.0, 0.0, 1.0, 0.1986, 1.0, 0.3986, 1.0, 0.3986, 1.0, 0.1986, 1.0, 0.3986, 1.0, 0.5986, 1.0, 0.5986, 1.0, 0.3986, 1.0, 0.5986, 1.0, 0.7986, 1.0, 0.7986, 1.0, 0.5986, 0.8765, 0.0, 0.8765, 0.1986, 0.8765, 0.1986, 0.8765, 0.0, 0.8765, 0.1986, 0.8765, 0.3986, 0.8765, 0.3986, 0.8765, 0.1986, 0.8765, 0.3986, 0.8765, 0.5986, 0.8765, 0.5986, 0.8765, 0.3986, 0.8765, 0.5986, 0.8765, 0.7986, 0.8765, 0.7986, 0.8765, 0.5986, 0.8765, 1.0, 0.8765, 0.7986, 0.8765, 0.7986, 0.8765, 1.0, 0.8765, 0.7986, 0.8765, 0.5986, 0.8765, 0.5986, 0.8765, 0.7986, 0.8765, 0.5986, 0.8765, 0.3986, 0.8765, 0.3986, 0.8765, 0.5986, 0.8765, 0.3986, 0.8765, 0.1986, 0.8765, 0.1986, 0.8765, 0.3986, 0.2517, 1.0, 0.2517, 0.7986, 0.2517, 0.7986, 0.2517, 1.0, 0.2517, 0.7986, 0.2517, 0.5986, 0.2517, 0.5986, 0.2517, 0.7986, 0.2517, 0.5986, 0.2517, 0.3986, 0.2517, 0.3986, 0.2517, 0.5986, 0.2517, 0.3986, 0.2517, 0.1986, 0.2517, 0.1986, 0.2517, 0.3986, 1.0, 0.0, 1.0, 0.1986, 1.0, 0.1986, 1.0, 0.0, 1.0, 0.1986, 1.0, 0.3986, 1.0, 0.3986, 1.0, 0.1986, 1.0, 0.3986, 1.0, 0.5986, 1.0, 0.5986, 1.0, 0.3986, 1.0, 0.5986, 1.0, 0.7986, 1.0, 0.7986, 1.0, 0.5986, 0.7529, 0.0, 0.7529, 0.1986, 0.8765, 0.1986, 0.8765, 0.0, 0.7529, 0.1986, 0.7529, 0.3986, 0.8765, 0.3986, 0.8765, 0.1986, 0.7529, 0.3986, 0.7529, 0.5986, 0.8765, 0.5986, 0.8765, 0.3986, 0.7529, 0.5986, 0.7529, 0.7986, 0.8765, 0.7986, 0.8765, 0.5986, 0.5035, 0.0, 0.5035, 0.1986, 0.6303, 0.1986, 0.6303, 0.0, 0.5035, 0.1986, 0.5035, 0.3986, 0.6303, 0.3986, 0.6303, 0.1986, 0.5035, 0.3986, 0.5035, 0.5986, 0.6303, 0.5986, 0.6303, 0.3986, 0.5035, 0.5986, 0.5035, 0.7986, 0.6303, 0.7986, 0.6303, 0.5986, 0.6303, 0.0, 0.6303, 0.1986, 0.7529, 0.1986, 0.7529, 0.0, 0.6303, 0.1986, 0.6303, 0.3986, 0.7529, 0.3986, 0.7529, 0.1986, 0.6303, 0.3986, 0.6303, 0.5986, 0.7529, 0.5986, 0.7529, 0.3986, 0.6303, 0.5986, 0.6303, 0.7986, 0.7529, 0.7986, 0.7529, 0.5986, 0.0, 0.0, 0.0, 0.1986, 0.1245, 0.1986, 0.1245, 0.0, 0.0, 0.1986, 0.0, 0.3986, 0.1245, 0.3986, 0.1245, 0.1986, 0.0, 0.3986, 0.0, 0.5986, 0.1245, 0.5986, 0.1245, 0.3986, 0.0, 0.5986, 0.0, 0.7986, 0.1245, 0.7986, 0.1245, 0.5986, 0.2517, 0.0, 0.2517, 0.1986, 0.3773, 0.1986, 0.3773, 0.0, 0.2517, 0.1986, 0.2517, 0.3986, 0.3773, 0.3986, 0.3773, 0.1986, 0.2517, 0.3986, 0.2517, 0.5986, 0.3773, 0.5986, 0.3773, 0.3986, 0.2517, 0.5986, 0.2517, 0.7986, 0.3773, 0.7986, 0.3773, 0.5986, 0.1245, 0.0, 0.1245, 0.1986, 0.2517, 0.1986, 0.2517, 0.0, 0.1245, 0.1986, 0.1245, 0.3986, 0.2517, 0.3986, 0.2517, 0.1986, 0.1245, 0.3986, 0.1245, 0.5986, 0.2517, 0.5986, 0.2517, 0.3986, 0.1245, 0.5986, 0.1245, 0.7986, 0.2517, 0.7986, 0.2517, 0.5986, 0.3773, 0.0, 0.3773, 0.1986, 0.5035, 0.1986, 0.5035, 0.0, 0.3773, 0.1986, 0.3773, 0.3986, 0.5035, 0.3986, 0.5035, 0.1986, 0.3773, 0.3986, 0.3773, 0.5986, 0.5035, 0.5986, 0.5035, 0.3986, 0.3773, 0.5986, 0.3773, 0.7986, 0.5035, 0.7986, 0.5035, 0.5986, 0.8765, 0.0, 0.8765, 0.1986, 1.0, 0.1986, 1.0, 0.0, 0.8765, 0.1986, 0.8765, 0.3986, 1.0, 0.3986, 1.0, 0.1986, 0.8765, 0.3986, 0.8765, 0.5986, 1.0, 0.5986, 1.0, 0.3986, 0.8765, 0.5986, 0.8765, 0.7986, 1.0, 0.7986, 1.0, 0.5986, 0.0, 0.0, 1.0, 0.0, 1.0, 1.0, 0.0, 1.0])
me_plane_001.materials.append(mat_material_004)
me_plane_001.update()
me_plane_002 = bpy.data.meshes.new('Plane.002')
me_plane_002.from_pydata([(-1.0, -1.0, 0.0), (1.0, -1.0, 0.0), (-1.0, 1.0, 0.0), (1.0, 1.0, 0.0), (-1.0, 1.0, 0.08967), (-1.0, -1.0, 0.08967), (1.0, -1.0, 0.08967), (1.0, 1.0, 0.08967), (-1.0, -1.128, 0.1552), (1.0, -1.128, 0.1552), (-1.0, -1.128, 0.2449), (1.0, -1.128, 0.2449), (1.0, 1.131, 0.1428), (-1.0, 1.131, 0.1428), (1.0, 1.131, 0.2325), (-1.0, 1.131, 0.2325), (-15.85, -1.568, -2.997), (14.18, -1.568, -2.997), (-15.85, 1.533, -2.997), (14.18, 1.533, -2.997), (-15.85, 1.533, -2.382), (-15.85, -1.568, -2.382), (14.18, -1.568, -2.382), (14.18, 1.533, -2.382), (-1.788e-07, -1.568, -2.997), (-1.788e-07, 1.533, -2.997), (-1.788e-07, -1.568, -0.5184), (-1.788e-07, 1.533, -0.5184), (-17.84, 1.736, -2.578), (-17.84, -1.771, -2.578), (16.1, -1.771, -2.578), (16.1, 1.736, -2.578), (4.024, -1.771, -0.9905), (8.03, -1.771, -1.517), (12.04, -1.771, -2.044), (12.04, 1.736, -2.044), (8.03, 1.736, -1.517), (4.024, 1.736, -0.9905), (-3.51, 1.736, -0.8924), (-7.093, 1.736, -1.314), (-10.68, 1.736, -1.735), (-14.26, 1.736, -2.156), (-14.26, -1.771, -2.156), (-10.68, -1.771, -1.735), (-7.093, -1.771, -1.314), (-3.51, -1.771, -0.8924), (-3.316, -1.771, -0.7244), (0.267, -1.771, -0.3031), (4.218, 1.736, -0.8225), (0.267, 1.736, -0.3031), (4.218, -1.771, -0.8225), (-3.316, 1.736, -0.7244), (4.024, -1.771, -0.9898), (4.219, -1.771, -0.8218), (8.03, -1.771, -1.516), (8.03, 1.736, -1.516), (4.024, 1.736, -0.9898), (-3.509, 1.736, -0.8917), (-7.092, 1.736, -1.313), (-7.092, -1.771, -1.313), (-3.509, -1.771, -0.8917), (-3.315, -1.771, -0.7237), (0.2678, -1.771, -0.3024), (4.219, 1.736, -0.8218), (0.2678, 1.736, -0.3024), (-3.315, 1.736, -0.7237), (4.152, -1.771, -0.8791), (8.158, -1.771, -1.406), (8.158, 1.736, -1.406), (4.152, 1.736, -0.8791), (-3.381, 1.736, -0.781), (-6.964, 1.736, -1.202), (-6.964, -1.771, -1.202), (-3.381, -1.771, -0.781), (8.095, -1.771, -1.46), (12.1, -1.771, -1.987), (12.1, 1.736, -1.987), (8.095, 1.736, -1.46), (-7.027, 1.736, -1.257), (-10.61, 1.736, -1.678), (-10.61, -1.771, -1.678), (-7.027, -1.771, -1.257), (12.07, -1.771, -2.01), (16.14, -1.771, -2.544), (16.14, 1.736, -2.544), (12.07, 1.736, -2.01), (-10.64, 1.736, -1.701), (-14.22, 1.736, -2.123), (-14.22, -1.771, -2.123), (-10.64, -1.771, -1.701), (-18.08, 1.761, -2.566), (-18.08, -1.746, -2.566), (-14.5, 1.761, -2.144), (-14.5, -1.746, -2.144), (-13.01, -0.6059, -2.604), (13.01, -0.6059, -2.604), (-13.01, 0.342, -2.604), (13.01, 0.342, -2.604), (-13.01, -0.6059, -2.604), (13.01, -0.6059, -2.604), (-13.01, 0.342, -2.604), (13.01, 0.342, -2.604), (-13.01, -0.6059, -2.604), (13.01, -0.6059, -2.604), (-13.01, 0.342, -2.604), (13.01, 0.342, -2.604), (-13.01, -0.6059, -2.604), (13.01, -0.6059, -2.604), (-13.01, 0.342, -2.604), (13.01, 0.342, -2.604), (-13.01, -0.6059, -2.604), (13.01, -0.6059, -2.604), (-13.01, 0.342, -2.604), (13.01, 0.342, -2.604), (-13.01, -0.6059, -2.604), (13.01, -0.6059, -2.604), (-13.01, 0.342, -2.604), (13.01, 0.342, -2.604)], [], [(0, 2, 3, 1), (5, 6, 7, 4), (0, 1, 9, 8), (1, 3, 7, 6), (2, 0, 5, 4), (7, 3, 12, 14), (8, 9, 11, 10), (1, 6, 11, 9), (5, 0, 8, 10), (6, 5, 10, 11), (12, 13, 15, 14), (2, 4, 15, 13), (4, 7, 14, 15), (3, 2, 13, 12), (24, 25, 19, 17), (26, 22, 23, 27), (25, 18, 20, 27), (24, 17, 22, 26), (17, 19, 23, 22), (18, 16, 21, 20), (16, 24, 26, 21), (19, 25, 27, 23), (21, 26, 27, 20), (16, 18, 25, 24), (34, 30, 83, 82), (48, 49, 64, 63), (33, 36, 55, 54), (40, 43, 80, 79), (42, 41, 92, 93), (43, 40, 86, 89), (45, 46, 61, 60), (50, 32, 52, 53), (46, 47, 62, 61), (36, 37, 56, 55), (57, 60, 61, 65), (58, 59, 72, 71), (52, 56, 63, 53), (51, 38, 57, 65), (32, 33, 54, 52), (44, 45, 60, 59), (47, 50, 53, 62), (37, 48, 63, 56), (38, 39, 58, 57), (49, 51, 65, 64), (39, 44, 59, 58), (56, 52, 66, 69), (60, 57, 70, 73), (54, 55, 68, 67), (36, 33, 74, 77), (44, 39, 78, 81), (34, 35, 76, 75), (35, 34, 82, 85), (41, 42, 88, 87), (30, 31, 84, 83), (28, 29, 91, 90), (94, 95, 97, 96), (98, 99, 101, 100), (102, 103, 105, 104), (106, 107, 109, 108), (110, 111, 113, 112), (114, 115, 117, 116)])
_uv = me_plane_002.uv_layers.new(name='UVMap')
_uv.uv.foreach_set('vector', [0.0, 0.0, 0.0, 1.0, 1.0, 1.0, 1.0, 0.0, 0.0, 0.0, 1.0, 0.0, 1.0, 1.0, 0.0, 1.0, 0.0, 0.0, 1.0, 0.0, 1.0, 0.0, 0.0, 0.0, 1.0, 0.0, 1.0, 1.0, 1.0, 1.0, 1.0, 0.0, 0.0, 1.0, 0.0, 0.0, 0.0, 0.0, 0.0, 1.0, 1.0, 1.0, 1.0, 1.0, 1.0, 1.0, 1.0, 1.0, 0.0, 0.0, 1.0, 0.0, 1.0, 0.0, 0.0, 0.0, 1.0, 0.0, 1.0, 0.0, 1.0, 0.0, 1.0, 0.0, 0.0, 0.0, 0.0, 0.0, 0.0, 0.0, 0.0, 0.0, 1.0, 0.0, 0.0, 0.0, 0.0, 0.0, 1.0, 0.0, 1.0, 1.0, 0.0, 1.0, 0.0, 1.0, 1.0, 1.0, 0.0, 1.0, 0.0, 1.0, 0.0, 1.0, 0.0, 1.0, 0.0, 1.0, 1.0, 1.0, 1.0, 1.0, 0.0, 1.0, 1.0, 1.0, 0.0, 1.0, 0.0, 1.0, 1.0, 1.0, 0.5, 0.0, 0.5, 1.0, 1.0, 1.0, 1.0, 0.0, 0.5, 0.0, 1.0, 0.0, 1.0, 1.0, 0.5, 1.0, 0.5, 1.0, 0.0, 1.0, 0.0, 1.0, 0.5, 1.0, 0.5, 0.0, 1.0, 0.0, 1.0, 0.0, 0.5, 0.0, 1.0, 0.0, 1.0, 1.0, 1.0, 1.0, 1.0, 0.0, 0.0, 1.0, 0.0, 0.0, 0.0, 0.0, 0.0, 1.0, 0.0, 0.0, 0.5, 0.0, 0.5, 0.0, 0.0, 0.0, 1.0, 1.0, 0.5, 1.0, 0.5, 1.0, 1.0, 1.0, 0.0, 0.0, 0.5, 0.0, 0.5, 1.0, 0.0, 1.0, 0.0, 0.0, 0.0, 1.0, 0.5, 1.0, 0.5, 0.0, 0.0, 0.0, 0.0, 0.0, 0.0, 0.0, 0.0, 0.0, 0.0, 0.0, 0.0, 0.0, 0.0, 0.0, 0.0, 0.0, 0.7483, 0.0, 0.7483, 1.0, 0.7483, 1.0, 0.7483, 0.0, 0.2, 1.0, 0.2, 0.0, 0.2, 0.0, 0.2, 1.0, 0.1, 0.0, 0.1, 1.0, 0.1, 1.0, 0.1, 0.0, 0.2, 0.0, 0.2, 1.0, 0.2, 1.0, 0.2, 0.0, 0.0, 0.0, 0.0, 0.0, 0.0, 0.0, 0.0, 0.0, 0.0, 0.0, 0.0, 0.0, 0.0, 0.0, 0.0, 0.0, 0.0, 0.0, 0.0, 0.0, 0.0, 0.0, 0.0, 0.0, 0.0, 0.0, 0.0, 0.0, 0.0, 0.0, 0.0, 0.0, 0.4, 1.0, 0.4, 0.0, 0.4, 0.0, 0.4, 1.0, 0.3, 1.0, 0.3, 0.0, 0.3, 0.0, 0.3, 1.0, 0.6233, 0.0, 0.6233, 1.0, 0.6233, 1.0, 0.6233, 0.0, 0.0, 0.0, 0.0, 0.0, 0.0, 0.0, 0.0, 0.0, 0.0, 0.0, 0.0, 0.0, 0.0, 0.0, 0.0, 0.0, 0.0, 0.0, 0.0, 0.0, 0.0, 0.0, 0.0, 0.0, 0.0, 0.0, 0.0, 0.0, 0.0, 0.0, 0.0, 0.0, 0.0, 0.0, 0.0, 0.0, 0.0, 0.0, 0.0, 0.0, 0.0, 0.0, 0.0, 0.0, 0.0, 0.0, 0.0, 0.0, 0.0, 0.0, 0.0, 0.0, 0.0, 0.0, 0.0, 0.0, 0.3, 1.0, 0.3, 0.0, 0.3, 0.0, 0.3, 1.0, 0.6233, 1.0, 0.6233, 0.0, 0.6233, 0.0, 0.6233, 1.0, 0.4, 0.0, 0.4, 1.0, 0.4, 1.0, 0.4, 0.0, 0.7483, 0.0, 0.7483, 1.0, 0.7483, 1.0, 0.7483, 0.0, 0.7483, 1.0, 0.7483, 0.0, 0.7483, 0.0, 0.7483, 1.0, 0.3, 0.0, 0.3, 1.0, 0.3, 1.0, 0.3, 0.0, 0.8733, 0.0, 0.8733, 1.0, 0.8733, 1.0, 0.8733, 0.0, 0.8733, 1.0, 0.8733, 0.0, 0.8733, 0.0, 0.8733, 1.0, 0.1, 1.0, 0.1, 0.0, 0.1, 0.0, 0.1, 1.0, 0.0, 0.0, 0.0, 0.0, 0.0, 0.0, 0.0, 0.0, 0.0, 0.0, 0.0, 0.0, 0.0, 0.0, 0.0, 0.0, 0.0, 0.0, 1.0, 0.0, 1.0, 1.0, 0.0, 1.0, 0.0, 0.0, 1.0, 0.0, 1.0, 1.0, 0.0, 1.0, 0.0, 0.0, 1.0, 0.0, 1.0, 1.0, 0.0, 1.0, 0.0, 0.0, 1.0, 0.0, 1.0, 1.0, 0.0, 1.0, 0.0, 0.0, 1.0, 0.0, 1.0, 1.0, 0.0, 1.0, 0.0, 0.0, 1.0, 0.0, 1.0, 1.0, 0.0, 1.0])
me_plane_002.materials.append(mat_material_002)
me_plane_002.update()
me_plane_004 = bpy.data.meshes.new('Plane.004')
me_plane_004.from_pydata([(-1.168, -1.596, 0.7709), (1.166, -1.596, 0.7709), (-1.168, 0.7383, 0.7709), (1.166, 0.7383, 0.7709), (0.007279, -1.596, 2.446), (0.007279, 0.7383, 2.446), (-0.5804, 0.7383, 1.609), (-0.5804, -1.596, 1.609), (-0.2872, -1.596, 2.027), (-0.2872, 0.7383, 2.027), (-0.8774, 0.7383, 1.185), (-0.8774, -1.596, 1.185), (0.5895, -1.596, 1.605), (0.5895, 0.7383, 1.605), (0.3033, 0.7383, 2.018), (0.3033, -1.596, 2.018), (0.8779, -1.596, 1.188), (0.8779, 0.7383, 1.188), (-1.168, 0.7383, 0.8175), (-1.168, -1.596, 0.8175), (0.878, -1.596, 1.234), (1.166, -1.596, 0.8175), (1.166, 0.7383, 0.8175), (-0.8772, 0.7383, 1.232), (-0.2871, -1.596, 2.073), (0.007432, -1.596, 2.493), (0.3035, 0.7383, 2.065), (0.007432, 0.7383, 2.493), (-0.2871, 0.7383, 2.073), (-0.5802, 0.7383, 1.655), (-0.8772, -1.596, 1.232), (-0.5802, -1.596, 1.655), (0.3035, -1.596, 2.065), (0.5897, -1.596, 1.651), (0.878, 0.7383, 1.234), (0.5897, 0.7383, 1.651), (-0.2867, -1.596, 2.186), (0.007801, -1.596, 2.606), (0.3038, 0.7383, 2.178), (0.007801, 0.7383, 2.606), (-0.2867, 0.7383, 2.186), (0.3038, -1.596, 2.178), (-0.2868, 0.7383, 2.156), (-0.58, 0.7383, 1.738), (-0.58, -1.596, 1.738), (-0.2868, -1.596, 2.156), (0.3037, -1.596, 2.148), (0.5899, -1.596, 1.734), (0.5899, 0.7383, 1.734), (0.3037, 0.7383, 2.148), (-0.8771, -1.596, 1.278), (-0.5801, -1.596, 1.701), (-0.5801, 0.7383, 1.701), (-0.8771, 0.7383, 1.278), (0.8782, 0.7383, 1.28), (0.5898, 0.7383, 1.697), (0.5898, -1.596, 1.697), (0.8782, -1.596, 1.28), (-1.168, 0.7383, 0.8308), (-1.168, -1.596, 0.8308), (0.8781, -1.596, 1.248), (1.166, -1.596, 0.8308), (1.166, 0.7383, 0.8308), (-0.8772, 0.7383, 1.245), (-0.8772, -1.596, 1.245), (0.8781, 0.7383, 1.248), (-1.168, 0.2682, 0.7709), (-1.168, -0.1987, 0.7709), (-1.168, -0.6656, 0.7709), (-1.168, -1.132, 0.7709), (1.166, -1.132, 0.7709), (1.166, -0.6656, 0.7709), (1.166, -0.1987, 0.7709), (1.166, 0.2682, 0.7709), (0.007279, -1.132, 2.446), (0.007279, -0.6656, 2.446), (0.007279, -0.1987, 2.446), (0.007279, 0.2682, 2.446), (-0.5804, -1.132, 1.609), (-0.5804, -0.6656, 1.609), (-0.5804, -0.1987, 1.609), (-0.5804, 0.2682, 1.609), (-0.2872, -1.132, 2.027), (-0.2872, -0.6656, 2.027), (-0.2872, -0.1987, 2.027), (-0.2872, 0.2682, 2.027), (-0.8774, -1.132, 1.185), (-0.8774, -0.6656, 1.185), (-0.8774, -0.1987, 1.185), (-0.8774, 0.2682, 1.185), (0.5895, -1.132, 1.605), (0.5895, -0.6656, 1.605), (0.5895, -0.1987, 1.605), (0.5895, 0.2682, 1.605), (0.3033, -1.132, 2.018), (0.3033, -0.6656, 2.018), (0.3033, -0.1987, 2.018), (0.3033, 0.2682, 2.018), (0.8779, -1.132, 1.188), (0.8779, -0.6656, 1.188), (0.8779, -0.1987, 1.188), (0.8779, 0.2682, 1.188), (-1.168, 0.2682, 0.8175), (-1.168, -0.1987, 0.8175), (-1.168, -0.6656, 0.8175), (-1.168, -1.132, 0.8175), (1.166, -1.132, 0.8175), (1.166, -0.6656, 0.8175), (1.166, -0.1987, 0.8175), (1.166, 0.2682, 0.8175), (-0.5802, -1.132, 1.655), (-0.5802, -0.6656, 1.655), (-0.5802, -0.1987, 1.655), (-0.5802, 0.2682, 1.655), (-0.2871, -1.132, 2.073), (-0.2871, -0.6656, 2.073), (-0.2871, -0.1987, 2.073), (-0.2871, 0.2682, 2.073), (-0.8772, -1.132, 1.232), (-0.8772, -0.6656, 1.232), (-0.8772, -0.1987, 1.232), (-0.8772, 0.2682, 1.232), (0.5897, -1.132, 1.651), (0.5897, -0.6656, 1.651), (0.5897, -0.1987, 1.651), (0.5897, 0.2682, 1.651), (0.3035, -1.132, 2.065), (0.3035, -0.6656, 2.065), (0.3035, -0.1987, 2.065), (0.3035, 0.2682, 2.065), (0.878, -1.132, 1.234), (0.878, -0.6656, 1.234), (0.878, -0.1987, 1.234), (0.878, 0.2682, 1.234), (0.007801, -1.132, 2.606), (0.007801, -0.6656, 2.606), (0.007801, -0.1987, 2.606), (0.007801, 0.2682, 2.606), (-0.2867, -1.132, 2.186), (-0.2867, -0.6656, 2.186), (-0.2867, -0.1987, 2.186), (-0.2867, 0.2682, 2.186), (0.3038, -1.132, 2.178), (0.3038, -0.6656, 2.178), (0.3038, -0.1987, 2.178), (0.3038, 0.2682, 2.178), (-0.58, -1.132, 1.738), (-0.58, -0.6656, 1.738), (-0.58, -0.1987, 1.738), (-0.58, 0.2682, 1.738), (-0.2868, -1.132, 2.156), (-0.2868, -0.6656, 2.156), (-0.2868, -0.1987, 2.156), (-0.2868, 0.2682, 2.156), (0.5899, -1.132, 1.734), (0.5899, -0.6656, 1.734), (0.5899, -0.1987, 1.734), (0.5899, 0.2682, 1.734), (0.3037, -1.132, 2.148), (0.3037, -0.6656, 2.148), (0.3037, -0.1987, 2.148), (0.3037, 0.2682, 2.148), (-0.5801, -1.132, 1.701), (-0.5801, -0.6656, 1.701), (-0.5801, -0.1987, 1.701), (-0.5801, 0.2682, 1.701), (-0.8771, -1.132, 1.278), (-0.8771, -0.6656, 1.278), (-0.8771, -0.1987, 1.278), (-0.8771, 0.2682, 1.278), (0.5898, -1.132, 1.697), (0.5898, -0.6656, 1.697), (0.5898, -0.1987, 1.697), (0.5898, 0.2682, 1.697), (0.8782, -1.132, 1.28), (0.8782, -0.6656, 1.28), (0.8782, -0.1987, 1.28), (0.8782, 0.2682, 1.28), (-1.168, 0.2682, 0.8308), (-1.168, -0.1987, 0.8308), (-1.168, -0.6656, 0.8308), (-1.168, -1.132, 0.8308), (1.166, -1.132, 0.8308), (1.166, -0.6656, 0.8308), (1.166, -0.1987, 0.8308), (1.166, 0.2682, 0.8308), (-0.8772, -1.132, 1.245), (-0.8772, -0.6656, 1.245), (-0.8772, -0.1987, 1.245), (-0.8772, 0.2682, 1.245), (0.8781, -1.132, 1.248), (0.8781, -0.6656, 1.248), (0.8781, -0.1987, 1.248), (0.8781, 0.2682, 1.248), (-1.0, -1.212, 0.0), (1.0, -1.212, 0.0), (-1.0, 0.02618, 0.0), (1.0, 0.02618, 0.0)], [], [(101, 17, 3, 73), (85, 9, 5, 77), (89, 10, 6, 81), (81, 6, 9, 85), (66, 2, 10, 89), (97, 14, 13, 93), (77, 5, 14, 97), (93, 13, 17, 101), (109, 22, 62, 185), (27, 28, 40, 39), (29, 23, 53, 52), (110, 31, 44, 146), (130, 20, 60, 190), (35, 26, 49, 48), (24, 25, 37, 36), (133, 34, 54, 177), (73, 3, 22, 109), (17, 13, 35, 34), (7, 8, 24, 31), (10, 2, 18, 23), (5, 9, 28, 27), (8, 4, 25, 24), (13, 14, 26, 35), (14, 5, 27, 26), (4, 15, 32, 25), (6, 10, 23, 29), (0, 11, 30, 19), (9, 6, 29, 28), (12, 16, 20, 33), (69, 0, 19, 105), (11, 7, 31, 30), (3, 17, 34, 22), (16, 1, 21, 20), (15, 12, 33, 32), (141, 137, 39, 40), (137, 145, 38, 39), (25, 32, 41, 37), (26, 27, 39, 38), (114, 24, 36, 138), (129, 26, 38, 145), (149, 153, 42, 43), (161, 157, 48, 49), (125, 35, 48, 157), (28, 29, 43, 42), (32, 33, 47, 46), (117, 28, 42, 153), (126, 32, 46, 158), (31, 24, 45, 44), (169, 165, 52, 53), (173, 177, 54, 55), (33, 20, 57, 56), (113, 29, 52, 165), (122, 33, 56, 170), (30, 31, 51, 50), (34, 35, 55, 54), (118, 30, 50, 166), (193, 185, 62, 65), (178, 189, 63, 58), (105, 19, 59, 181), (19, 30, 64, 59), (23, 18, 58, 63), (22, 34, 65, 62), (20, 21, 61, 60), (121, 23, 63, 189), (30, 118, 186, 64), (118, 119, 187, 186), (119, 120, 188, 187), (120, 121, 189, 188), (18, 102, 178, 58), (102, 103, 179, 178), (103, 104, 180, 179), (104, 105, 181, 180), (59, 64, 186, 181), (181, 186, 187, 180), (180, 187, 188, 179), (179, 188, 189, 178), (60, 61, 182, 190), (190, 182, 183, 191), (191, 183, 184, 192), (192, 184, 185, 193), (23, 121, 169, 53), (121, 120, 168, 169), (120, 119, 167, 168), (119, 118, 166, 167), (35, 125, 173, 55), (125, 124, 172, 173), (124, 123, 171, 172), (123, 122, 170, 171), (31, 110, 162, 51), (110, 111, 163, 162), (111, 112, 164, 163), (112, 113, 165, 164), (56, 57, 174, 170), (170, 174, 175, 171), (171, 175, 176, 172), (172, 176, 177, 173), (50, 51, 162, 166), (166, 162, 163, 167), (167, 163, 164, 168), (168, 164, 165, 169), (26, 129, 161, 49), (129, 128, 160, 161), (128, 127, 159, 160), (127, 126, 158, 159), (24, 114, 150, 45), (114, 115, 151, 150), (115, 116, 152, 151), (116, 117, 153, 152), (33, 122, 154, 47), (122, 123, 155, 154), (123, 124, 156, 155), (124, 125, 157, 156), (46, 47, 154, 158), (158, 154, 155, 159), (159, 155, 156, 160), (160, 156, 157, 161), (44, 45, 150, 146), (146, 150, 151, 147), (147, 151, 152, 148), (148, 152, 153, 149), (32, 126, 142, 41), (126, 127, 143, 142), (127, 128, 144, 143), (128, 129, 145, 144), (28, 117, 141, 40), (117, 116, 140, 141), (116, 115, 139, 140), (115, 114, 138, 139), (37, 41, 142, 134), (134, 142, 143, 135), (135, 143, 144, 136), (136, 144, 145, 137), (36, 37, 134, 138), (138, 134, 135, 139), (139, 135, 136, 140), (140, 136, 137, 141), (2, 66, 102, 18), (66, 67, 103, 102), (67, 68, 104, 103), (68, 69, 105, 104), (1, 70, 106, 21), (70, 71, 107, 106), (71, 72, 108, 107), (72, 73, 109, 108), (20, 130, 174, 57), (130, 131, 175, 174), (131, 132, 176, 175), (132, 133, 177, 176), (34, 133, 193, 65), (133, 132, 192, 193), (132, 131, 191, 192), (131, 130, 190, 191), (29, 113, 149, 43), (113, 112, 148, 149), (112, 111, 147, 148), (111, 110, 146, 147), (21, 106, 182, 61), (106, 107, 183, 182), (107, 108, 184, 183), (108, 109, 185, 184), (12, 90, 98, 16), (90, 91, 99, 98), (91, 92, 100, 99), (92, 93, 101, 100), (4, 74, 94, 15), (74, 75, 95, 94), (75, 76, 96, 95), (76, 77, 97, 96), (15, 94, 90, 12), (94, 95, 91, 90), (95, 96, 92, 91), (96, 97, 93, 92), (0, 69, 86, 11), (69, 68, 87, 86), (68, 67, 88, 87), (67, 66, 89, 88), (7, 78, 82, 8), (78, 79, 83, 82), (79, 80, 84, 83), (80, 81, 85, 84), (11, 86, 78, 7), (86, 87, 79, 78), (87, 88, 80, 79), (88, 89, 81, 80), (8, 82, 74, 4), (82, 83, 75, 74), (83, 84, 76, 75), (84, 85, 77, 76), (16, 98, 70, 1), (98, 99, 71, 70), (99, 100, 72, 71), (100, 101, 73, 72), (194, 195, 197, 196)])
_uv = me_plane_004.uv_layers.new(name='UVMap')
_uv.uv.foreach_set('vector', [0.8765, 0.7986, 0.8765, 1.0, 1.0, 1.0, 1.0, 0.7986, 0.3773, 0.7986, 0.3773, 1.0, 0.5035, 1.0, 0.5035, 0.7986, 0.1245, 0.7986, 0.1245, 1.0, 0.2517, 1.0, 0.2517, 0.7986, 0.2517, 0.7986, 0.2517, 1.0, 0.3773, 1.0, 0.3773, 0.7986, 0.0, 0.7986, 0.0, 1.0, 0.1245, 1.0, 0.1245, 0.7986, 0.6303, 0.7986, 0.6303, 1.0, 0.7529, 1.0, 0.7529, 0.7986, 0.5035, 0.7986, 0.5035, 1.0, 0.6303, 1.0, 0.6303, 0.7986, 0.7529, 0.7986, 0.7529, 1.0, 0.8765, 1.0, 0.8765, 0.7986, 1.0, 0.7986, 1.0, 1.0, 1.0, 1.0, 1.0, 0.7986, 0.5035, 1.0, 0.3773, 1.0, 0.3773, 1.0, 0.5035, 1.0, 0.2517, 1.0, 0.1245, 1.0, 0.1245, 1.0, 0.2517, 1.0, 0.2517, 0.1986, 0.2517, 0.0, 0.2517, 0.0, 0.2517, 0.1986, 0.8765, 0.1986, 0.8765, 0.0, 0.8765, 0.0, 0.8765, 0.1986, 0.7529, 1.0, 0.6303, 1.0, 0.6303, 1.0, 0.7529, 1.0, 0.3773, 0.0, 0.5035, 0.0, 0.5035, 0.0, 0.3773, 0.0, 0.8765, 0.7986, 0.8765, 1.0, 0.8765, 1.0, 0.8765, 0.7986, 1.0, 0.7986, 1.0, 1.0, 1.0, 1.0, 1.0, 0.7986, 0.8765, 1.0, 0.7529, 1.0, 0.7529, 1.0, 0.8765, 1.0, 0.2517, 0.0, 0.3773, 0.0, 0.3773, 0.0, 0.2517, 0.0, 0.1245, 1.0, 0.0, 1.0, 0.0, 1.0, 0.1245, 1.0, 0.5035, 1.0, 0.3773, 1.0, 0.3773, 1.0, 0.5035, 1.0, 0.3773, 0.0, 0.5035, 0.0, 0.5035, 0.0, 0.3773, 0.0, 0.7529, 1.0, 0.6303, 1.0, 0.6303, 1.0, 0.7529, 1.0, 0.6303, 1.0, 0.5035, 1.0, 0.5035, 1.0, 0.6303, 1.0, 0.5035, 0.0, 0.6303, 0.0, 0.6303, 0.0, 0.5035, 0.0, 0.2517, 1.0, 0.1245, 1.0, 0.1245, 1.0, 0.2517, 1.0, 0.0, 0.0, 0.1245, 0.0, 0.1245, 0.0, 0.0, 0.0, 0.3773, 1.0, 0.2517, 1.0, 0.2517, 1.0, 0.3773, 1.0, 0.7529, 0.0, 0.8765, 0.0, 0.8765, 0.0, 0.7529, 0.0, 0.0, 0.1986, 0.0, 0.0, 0.0, 0.0, 0.0, 0.1986, 0.1245, 0.0, 0.2517, 0.0, 0.2517, 0.0, 0.1245, 0.0, 1.0, 1.0, 0.8765, 1.0, 0.8765, 1.0, 1.0, 1.0, 0.8765, 0.0, 1.0, 0.0, 1.0, 0.0, 0.8765, 0.0, 0.6303, 0.0, 0.7529, 0.0, 0.7529, 0.0, 0.6303, 0.0, 0.3773, 0.7986, 0.5035, 0.7986, 0.5035, 1.0, 0.3773, 1.0, 0.5035, 0.7986, 0.6303, 0.7986, 0.6303, 1.0, 0.5035, 1.0, 0.5035, 0.0, 0.6303, 0.0, 0.6303, 0.0, 0.5035, 0.0, 0.6303, 1.0, 0.5035, 1.0, 0.5035, 1.0, 0.6303, 1.0, 0.3773, 0.1986, 0.3773, 0.0, 0.3773, 0.0, 0.3773, 0.1986, 0.6303, 0.7986, 0.6303, 1.0, 0.6303, 1.0, 0.6303, 0.7986, 0.2517, 0.7986, 0.3773, 0.7986, 0.3773, 1.0, 0.2517, 1.0, 0.6303, 0.7986, 0.7529, 0.7986, 0.7529, 1.0, 0.6303, 1.0, 0.7529, 0.7986, 0.7529, 1.0, 0.7529, 1.0, 0.7529, 0.7986, 0.3773, 1.0, 0.2517, 1.0, 0.2517, 1.0, 0.3773, 1.0, 0.6303, 0.0, 0.7529, 0.0, 0.7529, 0.0, 0.6303, 0.0, 0.3773, 0.7986, 0.3773, 1.0, 0.3773, 1.0, 0.3773, 0.7986, 0.6303, 0.1986, 0.6303, 0.0, 0.6303, 0.0, 0.6303, 0.1986, 0.2517, 0.0, 0.3773, 0.0, 0.3773, 0.0, 0.2517, 0.0, 0.1245, 0.7986, 0.2517, 0.7986, 0.2517, 1.0, 0.1245, 1.0, 0.7529, 0.7986, 0.8765, 0.7986, 0.8765, 1.0, 0.7529, 1.0, 0.7529, 0.0, 0.8765, 0.0, 0.8765, 0.0, 0.7529, 0.0, 0.2517, 0.7986, 0.2517, 1.0, 0.2517, 1.0, 0.2517, 0.7986, 0.7529, 0.1986, 0.7529, 0.0, 0.7529, 0.0, 0.7529, 0.1986, 0.1245, 0.0, 0.2517, 0.0, 0.2517, 0.0, 0.1245, 0.0, 0.8765, 1.0, 0.7529, 1.0, 0.7529, 1.0, 0.8765, 1.0, 0.1245, 0.1986, 0.1245, 0.0, 0.1245, 0.0, 0.1245, 0.1986, 0.8765, 0.7986, 1.0, 0.7986, 1.0, 1.0, 0.8765, 1.0, 0.0, 0.7986, 0.1245, 0.7986, 0.1245, 1.0, 0.0, 1.0, 0.0, 0.1986, 0.0, 0.0, 0.0, 0.0, 0.0, 0.1986, 0.0, 0.0, 0.1245, 0.0, 0.1245, 0.0, 0.0, 0.0, 0.1245, 1.0, 0.0, 1.0, 0.0, 1.0, 0.1245, 1.0, 1.0, 1.0, 0.8765, 1.0, 0.8765, 1.0, 1.0, 1.0, 0.8765, 0.0, 1.0, 0.0, 1.0, 0.0, 0.8765, 0.0, 0.1245, 0.7986, 0.1245, 1.0, 0.1245, 1.0, 0.1245, 0.7986, 0.1245, 0.0, 0.1245, 0.1986, 0.1245, 0.1986, 0.1245, 0.0, 0.1245, 0.1986, 0.1245, 0.3986, 0.1245, 0.3986, 0.1245, 0.1986, 0.1245, 0.3986, 0.1245, 0.5986, 0.1245, 0.5986, 0.1245, 0.3986, 0.1245, 0.5986, 0.1245, 0.7986, 0.1245, 0.7986, 0.1245, 0.5986, 0.0, 1.0, 0.0, 0.7986, 0.0, 0.7986, 0.0, 1.0, 0.0, 0.7986, 0.0, 0.5986, 0.0, 0.5986, 0.0, 0.7986, 0.0, 0.5986, 0.0, 0.3986, 0.0, 0.3986, 0.0, 0.5986, 0.0, 0.3986, 0.0, 0.1986, 0.0, 0.1986, 0.0, 0.3986, 0.0, 0.0, 0.1245, 0.0, 0.1245, 0.1986, 0.0, 0.1986, 0.0, 0.1986, 0.1245, 0.1986, 0.1245, 0.3986, 0.0, 0.3986, 0.0, 0.3986, 0.1245, 0.3986, 0.1245, 0.5986, 0.0, 0.5986, 0.0, 0.5986, 0.1245, 0.5986, 0.1245, 0.7986, 0.0, 0.7986, 0.8765, 0.0, 1.0, 0.0, 1.0, 0.1986, 0.8765, 0.1986, 0.8765, 0.1986, 1.0, 0.1986, 1.0, 0.3986, 0.8765, 0.3986, 0.8765, 0.3986, 1.0, 0.3986, 1.0, 0.5986, 0.8765, 0.5986, 0.8765, 0.5986, 1.0, 0.5986, 1.0, 0.7986, 0.8765, 0.7986, 0.1245, 1.0, 0.1245, 0.7986, 0.1245, 0.7986, 0.1245, 1.0, 0.1245, 0.7986, 0.1245, 0.5986, 0.1245, 0.5986, 0.1245, 0.7986, 0.1245, 0.5986, 0.1245, 0.3986, 0.1245, 0.3986, 0.1245, 0.5986, 0.1245, 0.3986, 0.1245, 0.1986, 0.1245, 0.1986, 0.1245, 0.3986, 0.7529, 1.0, 0.7529, 0.7986, 0.7529, 0.7986, 0.7529, 1.0, 0.7529, 0.7986, 0.7529, 0.5986, 0.7529, 0.5986, 0.7529, 0.7986, 0.7529, 0.5986, 0.7529, 0.3986, 0.7529, 0.3986, 0.7529, 0.5986, 0.7529, 0.3986, 0.7529, 0.1986, 0.7529, 0.1986, 0.7529, 0.3986, 0.2517, 0.0, 0.2517, 0.1986, 0.2517, 0.1986, 0.2517, 0.0, 0.2517, 0.1986, 0.2517, 0.3986, 0.2517, 0.3986, 0.2517, 0.1986, 0.2517, 0.3986, 0.2517, 0.5986, 0.2517, 0.5986, 0.2517, 0.3986, 0.2517, 0.5986, 0.2517, 0.7986, 0.2517, 0.7986, 0.2517, 0.5986, 0.7529, 0.0, 0.8765, 0.0, 0.8765, 0.1986, 0.7529, 0.1986, 0.7529, 0.1986, 0.8765, 0.1986, 0.8765, 0.3986, 0.7529, 0.3986, 0.7529, 0.3986, 0.8765, 0.3986, 0.8765, 0.5986, 0.7529, 0.5986, 0.7529, 0.5986, 0.8765, 0.5986, 0.8765, 0.7986, 0.7529, 0.7986, 0.1245, 0.0, 0.2517, 0.0, 0.2517, 0.1986, 0.1245, 0.1986, 0.1245, 0.1986, 0.2517, 0.1986, 0.2517, 0.3986, 0.1245, 0.3986, 0.1245, 0.3986, 0.2517, 0.3986, 0.2517, 0.5986, 0.1245, 0.5986, 0.1245, 0.5986, 0.2517, 0.5986, 0.2517, 0.7986, 0.1245, 0.7986, 0.6303, 1.0, 0.6303, 0.7986, 0.6303, 0.7986, 0.6303, 1.0, 0.6303, 0.7986, 0.6303, 0.5986, 0.6303, 0.5986, 0.6303, 0.7986, 0.6303, 0.5986, 0.6303, 0.3986, 0.6303, 0.3986, 0.6303, 0.5986, 0.6303, 0.3986, 0.6303, 0.1986, 0.6303, 0.1986, 0.6303, 0.3986, 0.3773, 0.0, 0.3773, 0.1986, 0.3773, 0.1986, 0.3773, 0.0, 0.3773, 0.1986, 0.3773, 0.3986, 0.3773, 0.3986, 0.3773, 0.1986, 0.3773, 0.3986, 0.3773, 0.5986, 0.3773, 0.5986, 0.3773, 0.3986, 0.3773, 0.5986, 0.3773, 0.7986, 0.3773, 0.7986, 0.3773, 0.5986, 0.7529, 0.0, 0.7529, 0.1986, 0.7529, 0.1986, 0.7529, 0.0, 0.7529, 0.1986, 0.7529, 0.3986, 0.7529, 0.3986, 0.7529, 0.1986, 0.7529, 0.3986, 0.7529, 0.5986, 0.7529, 0.5986, 0.7529, 0.3986, 0.7529, 0.5986, 0.7529, 0.7986, 0.7529, 0.7986, 0.7529, 0.5986, 0.6303, 0.0, 0.7529, 0.0, 0.7529, 0.1986, 0.6303, 0.1986, 0.6303, 0.1986, 0.7529, 0.1986, 0.7529, 0.3986, 0.6303, 0.3986, 0.6303, 0.3986, 0.7529, 0.3986, 0.7529, 0.5986, 0.6303, 0.5986, 0.6303, 0.5986, 0.7529, 0.5986, 0.7529, 0.7986, 0.6303, 0.7986, 0.2517, 0.0, 0.3773, 0.0, 0.3773, 0.1986, 0.2517, 0.1986, 0.2517, 0.1986, 0.3773, 0.1986, 0.3773, 0.3986, 0.2517, 0.3986, 0.2517, 0.3986, 0.3773, 0.3986, 0.3773, 0.5986, 0.2517, 0.5986, 0.2517, 0.5986, 0.3773, 0.5986, 0.3773, 0.7986, 0.2517, 0.7986, 0.6303, 0.0, 0.6303, 0.1986, 0.6303, 0.1986, 0.6303, 0.0, 0.6303, 0.1986, 0.6303, 0.3986, 0.6303, 0.3986, 0.6303, 0.1986, 0.6303, 0.3986, 0.6303, 0.5986, 0.6303, 0.5986, 0.6303, 0.3986, 0.6303, 0.5986, 0.6303, 0.7986, 0.6303, 0.7986, 0.6303, 0.5986, 0.3773, 1.0, 0.3773, 0.7986, 0.3773, 0.7986, 0.3773, 1.0, 0.3773, 0.7986, 0.3773, 0.5986, 0.3773, 0.5986, 0.3773, 0.7986, 0.3773, 0.5986, 0.3773, 0.3986, 0.3773, 0.3986, 0.3773, 0.5986, 0.3773, 0.3986, 0.3773, 0.1986, 0.3773, 0.1986, 0.3773, 0.3986, 0.5035, 0.0, 0.6303, 0.0, 0.6303, 0.1986, 0.5035, 0.1986, 0.5035, 0.1986, 0.6303, 0.1986, 0.6303, 0.3986, 0.5035, 0.3986, 0.5035, 0.3986, 0.6303, 0.3986, 0.6303, 0.5986, 0.5035, 0.5986, 0.5035, 0.5986, 0.6303, 0.5986, 0.6303, 0.7986, 0.5035, 0.7986, 0.3773, 0.0, 0.5035, 0.0, 0.5035, 0.1986, 0.3773, 0.1986, 0.3773, 0.1986, 0.5035, 0.1986, 0.5035, 0.3986, 0.3773, 0.3986, 0.3773, 0.3986, 0.5035, 0.3986, 0.5035, 0.5986, 0.3773, 0.5986, 0.3773, 0.5986, 0.5035, 0.5986, 0.5035, 0.7986, 0.3773, 0.7986, 0.0, 1.0, 0.0, 0.7986, 0.0, 0.7986, 0.0, 1.0, 0.0, 0.7986, 0.0, 0.5986, 0.0, 0.5986, 0.0, 0.7986, 0.0, 0.5986, 0.0, 0.3986, 0.0, 0.3986, 0.0, 0.5986, 0.0, 0.3986, 0.0, 0.1986, 0.0, 0.1986, 0.0, 0.3986, 1.0, 0.0, 1.0, 0.1986, 1.0, 0.1986, 1.0, 0.0, 1.0, 0.1986, 1.0, 0.3986, 1.0, 0.3986, 1.0, 0.1986, 1.0, 0.3986, 1.0, 0.5986, 1.0, 0.5986, 1.0, 0.3986, 1.0, 0.5986, 1.0, 0.7986, 1.0, 0.7986, 1.0, 0.5986, 0.8765, 0.0, 0.8765, 0.1986, 0.8765, 0.1986, 0.8765, 0.0, 0.8765, 0.1986, 0.8765, 0.3986, 0.8765, 0.3986, 0.8765, 0.1986, 0.8765, 0.3986, 0.8765, 0.5986, 0.8765, 0.5986, 0.8765, 0.3986, 0.8765, 0.5986, 0.8765, 0.7986, 0.8765, 0.7986, 0.8765, 0.5986, 0.8765, 1.0, 0.8765, 0.7986, 0.8765, 0.7986, 0.8765, 1.0, 0.8765, 0.7986, 0.8765, 0.5986, 0.8765, 0.5986, 0.8765, 0.7986, 0.8765, 0.5986, 0.8765, 0.3986, 0.8765, 0.3986, 0.8765, 0.5986, 0.8765, 0.3986, 0.8765, 0.1986, 0.8765, 0.1986, 0.8765, 0.3986, 0.2517, 1.0, 0.2517, 0.7986, 0.2517, 0.7986, 0.2517, 1.0, 0.2517, 0.7986, 0.2517, 0.5986, 0.2517, 0.5986, 0.2517, 0.7986, 0.2517, 0.5986, 0.2517, 0.3986, 0.2517, 0.3986, 0.2517, 0.5986, 0.2517, 0.3986, 0.2517, 0.1986, 0.2517, 0.1986, 0.2517, 0.3986, 1.0, 0.0, 1.0, 0.1986, 1.0, 0.1986, 1.0, 0.0, 1.0, 0.1986, 1.0, 0.3986, 1.0, 0.3986, 1.0, 0.1986, 1.0, 0.3986, 1.0, 0.5986, 1.0, 0.5986, 1.0, 0.3986, 1.0, 0.5986, 1.0, 0.7986, 1.0, 0.7986, 1.0, 0.5986, 0.7529, 0.0, 0.7529, 0.1986, 0.8765, 0.1986, 0.8765, 0.0, 0.7529, 0.1986, 0.7529, 0.3986, 0.8765, 0.3986, 0.8765, 0.1986, 0.7529, 0.3986, 0.7529, 0.5986, 0.8765, 0.5986, 0.8765, 0.3986, 0.7529, 0.5986, 0.7529, 0.7986, 0.8765, 0.7986, 0.8765, 0.5986, 0.5035, 0.0, 0.5035, 0.1986, 0.6303, 0.1986, 0.6303, 0.0, 0.5035, 0.1986, 0.5035, 0.3986, 0.6303, 0.3986, 0.6303, 0.1986, 0.5035, 0.3986, 0.5035, 0.5986, 0.6303, 0.5986, 0.6303, 0.3986, 0.5035, 0.5986, 0.5035, 0.7986, 0.6303, 0.7986, 0.6303, 0.5986, 0.6303, 0.0, 0.6303, 0.1986, 0.7529, 0.1986, 0.7529, 0.0, 0.6303, 0.1986, 0.6303, 0.3986, 0.7529, 0.3986, 0.7529, 0.1986, 0.6303, 0.3986, 0.6303, 0.5986, 0.7529, 0.5986, 0.7529, 0.3986, 0.6303, 0.5986, 0.6303, 0.7986, 0.7529, 0.7986, 0.7529, 0.5986, 0.0, 0.0, 0.0, 0.1986, 0.1245, 0.1986, 0.1245, 0.0, 0.0, 0.1986, 0.0, 0.3986, 0.1245, 0.3986, 0.1245, 0.1986, 0.0, 0.3986, 0.0, 0.5986, 0.1245, 0.5986, 0.1245, 0.3986, 0.0, 0.5986, 0.0, 0.7986, 0.1245, 0.7986, 0.1245, 0.5986, 0.2517, 0.0, 0.2517, 0.1986, 0.3773, 0.1986, 0.3773, 0.0, 0.2517, 0.1986, 0.2517, 0.3986, 0.3773, 0.3986, 0.3773, 0.1986, 0.2517, 0.3986, 0.2517, 0.5986, 0.3773, 0.5986, 0.3773, 0.3986, 0.2517, 0.5986, 0.2517, 0.7986, 0.3773, 0.7986, 0.3773, 0.5986, 0.1245, 0.0, 0.1245, 0.1986, 0.2517, 0.1986, 0.2517, 0.0, 0.1245, 0.1986, 0.1245, 0.3986, 0.2517, 0.3986, 0.2517, 0.1986, 0.1245, 0.3986, 0.1245, 0.5986, 0.2517, 0.5986, 0.2517, 0.3986, 0.1245, 0.5986, 0.1245, 0.7986, 0.2517, 0.7986, 0.2517, 0.5986, 0.3773, 0.0, 0.3773, 0.1986, 0.5035, 0.1986, 0.5035, 0.0, 0.3773, 0.1986, 0.3773, 0.3986, 0.5035, 0.3986, 0.5035, 0.1986, 0.3773, 0.3986, 0.3773, 0.5986, 0.5035, 0.5986, 0.5035, 0.3986, 0.3773, 0.5986, 0.3773, 0.7986, 0.5035, 0.7986, 0.5035, 0.5986, 0.8765, 0.0, 0.8765, 0.1986, 1.0, 0.1986, 1.0, 0.0, 0.8765, 0.1986, 0.8765, 0.3986, 1.0, 0.3986, 1.0, 0.1986, 0.8765, 0.3986, 0.8765, 0.5986, 1.0, 0.5986, 1.0, 0.3986, 0.8765, 0.5986, 0.8765, 0.7986, 1.0, 0.7986, 1.0, 0.5986, 0.0, 0.0, 1.0, 0.0, 1.0, 1.0, 0.0, 1.0])
me_plane_004.materials.append(mat_material_003)
me_plane_004.update()
me_cylinder = bpy.data.meshes.new('Cylinder')
me_cylinder.from_pydata([(0.0, 1.0, -1.0), (0.0, 1.0, 1.0), (0.1951, 0.9808, -1.0), (0.1951, 0.9808, 1.0), (0.3827, 0.9239, -1.0), (0.3827, 0.9239, 1.0), (0.5556, 0.8315, -1.0), (0.5556, 0.8315, 1.0), (0.7071, 0.7071, -1.0), (0.7071, 0.7071, 1.0), (0.8315, 0.5556, -1.0), (0.8315, 0.5556, 1.0), (0.9239, 0.3827, -1.0), (0.9239, 0.3827, 1.0), (0.9808, 0.1951, -1.0), (0.9808, 0.1951, 1.0), (1.0, 0.0, -1.0), (1.0, 0.0, 1.0), (0.9808, -0.1951, -1.0), (0.9808, -0.1951, 1.0), (0.9239, -0.3827, -1.0), (0.9239, -0.3827, 1.0), (0.8315, -0.5556, -1.0), (0.8315, -0.5556, 1.0), (0.7071, -0.7071, -1.0), (0.7071, -0.7071, 1.0), (0.5556, -0.8315, -1.0), (0.5556, -0.8315, 1.0), (0.3827, -0.9239, -1.0), (0.3827, -0.9239, 1.0), (0.1951, -0.9808, -1.0), (0.1951, -0.9808, 1.0), (0.0, -1.0, -1.0), (0.0, -1.0, 1.0), (-0.1951, -0.9808, -1.0), (-0.1951, -0.9808, 1.0), (-0.3827, -0.9239, -1.0), (-0.3827, -0.9239, 1.0), (-0.5556, -0.8315, -1.0), (-0.5556, -0.8315, 1.0), (-0.7071, -0.7071, -1.0), (-0.7071, -0.7071, 1.0), (-0.8315, -0.5556, -1.0), (-0.8315, -0.5556, 1.0), (-0.9239, -0.3827, -1.0), (-0.9239, -0.3827, 1.0), (-0.9808, -0.1951, -1.0), (-0.9808, -0.1951, 1.0), (-1.0, 0.0, -1.0), (-1.0, 0.0, 1.0), (-0.9808, 0.1951, -1.0), (-0.9808, 0.1951, 1.0), (-0.9239, 0.3827, -1.0), (-0.9239, 0.3827, 1.0), (-0.8315, 0.5556, -1.0), (-0.8315, 0.5556, 1.0), (-0.7071, 0.7071, -1.0), (-0.7071, 0.7071, 1.0), (-0.5556, 0.8315, -1.0), (-0.5556, 0.8315, 1.0), (-0.3827, 0.9239, -1.0), (-0.3827, 0.9239, 1.0), (-0.1951, 0.9808, -1.0), (-0.1951, 0.9808, 1.0)], [], [(0, 1, 3, 2), (2, 3, 5, 4), (4, 5, 7, 6), (6, 7, 9, 8), (8, 9, 11, 10), (10, 11, 13, 12), (12, 13, 15, 14), (14, 15, 17, 16), (16, 17, 19, 18), (18, 19, 21, 20), (20, 21, 23, 22), (22, 23, 25, 24), (24, 25, 27, 26), (26, 27, 29, 28), (28, 29, 31, 30), (30, 31, 33, 32), (32, 33, 35, 34), (34, 35, 37, 36), (36, 37, 39, 38), (38, 39, 41, 40), (40, 41, 43, 42), (42, 43, 45, 44), (44, 45, 47, 46), (46, 47, 49, 48), (48, 49, 51, 50), (50, 51, 53, 52), (52, 53, 55, 54), (54, 55, 57, 56), (56, 57, 59, 58), (58, 59, 61, 60), (3, 1, 63, 61, 59, 57, 55, 53, 51, 49, 47, 45, 43, 41, 39, 37, 35, 33, 31, 29, 27, 25, 23, 21, 19, 17, 15, 13, 11, 9, 7, 5), (60, 61, 63, 62), (62, 63, 1, 0), (0, 2, 4, 6, 8, 10, 12, 14, 16, 18, 20, 22, 24, 26, 28, 30, 32, 34, 36, 38, 40, 42, 44, 46, 48, 50, 52, 54, 56, 58, 60, 62)])
_uv = me_cylinder.uv_layers.new(name='UVMap')
_uv.uv.foreach_set('vector', [1.0, 0.5, 1.0, 1.0, 0.9688, 1.0, 0.9688, 0.5, 0.9688, 0.5, 0.9688, 1.0, 0.9375, 1.0, 0.9375, 0.5, 0.9375, 0.5, 0.9375, 1.0, 0.9062, 1.0, 0.9062, 0.5, 0.9062, 0.5, 0.9062, 1.0, 0.875, 1.0, 0.875, 0.5, 0.875, 0.5, 0.875, 1.0, 0.8438, 1.0, 0.8438, 0.5, 0.8438, 0.5, 0.8438, 1.0, 0.8125, 1.0, 0.8125, 0.5, 0.8125, 0.5, 0.8125, 1.0, 0.7812, 1.0, 0.7812, 0.5, 0.7812, 0.5, 0.7812, 1.0, 0.75, 1.0, 0.75, 0.5, 0.75, 0.5, 0.75, 1.0, 0.7188, 1.0, 0.7188, 0.5, 0.7188, 0.5, 0.7188, 1.0, 0.6875, 1.0, 0.6875, 0.5, 0.6875, 0.5, 0.6875, 1.0, 0.6562, 1.0, 0.6562, 0.5, 0.6562, 0.5, 0.6562, 1.0, 0.625, 1.0, 0.625, 0.5, 0.625, 0.5, 0.625, 1.0, 0.5938, 1.0, 0.5938, 0.5, 0.5938, 0.5, 0.5938, 1.0, 0.5625, 1.0, 0.5625, 0.5, 0.5625, 0.5, 0.5625, 1.0, 0.5312, 1.0, 0.5312, 0.5, 0.5312, 0.5, 0.5312, 1.0, 0.5, 1.0, 0.5, 0.5, 0.5, 0.5, 0.5, 1.0, 0.4688, 1.0, 0.4688, 0.5, 0.4688, 0.5, 0.4688, 1.0, 0.4375, 1.0, 0.4375, 0.5, 0.4375, 0.5, 0.4375, 1.0, 0.4062, 1.0, 0.4062, 0.5, 0.4062, 0.5, 0.4062, 1.0, 0.375, 1.0, 0.375, 0.5, 0.375, 0.5, 0.375, 1.0, 0.3438, 1.0, 0.3438, 0.5, 0.3438, 0.5, 0.3438, 1.0, 0.3125, 1.0, 0.3125, 0.5, 0.3125, 0.5, 0.3125, 1.0, 0.2812, 1.0, 0.2812, 0.5, 0.2812, 0.5, 0.2812, 1.0, 0.25, 1.0, 0.25, 0.5, 0.25, 0.5, 0.25, 1.0, 0.2188, 1.0, 0.2188, 0.5, 0.2188, 0.5, 0.2188, 1.0, 0.1875, 1.0, 0.1875, 0.5, 0.1875, 0.5, 0.1875, 1.0, 0.1562, 1.0, 0.1562, 0.5, 0.1562, 0.5, 0.1562, 1.0, 0.125, 1.0, 0.125, 0.5, 0.125, 0.5, 0.125, 1.0, 0.09375, 1.0, 0.09375, 0.5, 0.09375, 0.5, 0.09375, 1.0, 0.0625, 1.0, 0.0625, 0.5, 0.2968, 0.4854, 0.25, 0.49, 0.2032, 0.4854, 0.1582, 0.4717, 0.1167, 0.4496, 0.08029, 0.4197, 0.05045, 0.3833, 0.02827, 0.3418, 0.01461, 0.2968, 0.01, 0.25, 0.01461, 0.2032, 0.02827, 0.1582, 0.05045, 0.1167, 0.08029, 0.08029, 0.1167, 0.05045, 0.1582, 0.02827, 0.2032, 0.01461, 0.25, 0.01, 0.2968, 0.01461, 0.3418, 0.02827, 0.3833, 0.05045, 0.4197, 0.08029, 0.4496, 0.1167, 0.4717, 0.1582, 0.4854, 0.2032, 0.49, 0.25, 0.4854, 0.2968, 0.4717, 0.3418, 0.4496, 0.3833, 0.4197, 0.4197, 0.3833, 0.4496, 0.3418, 0.4717, 0.0625, 0.5, 0.0625, 1.0, 0.03125, 1.0, 0.03125, 0.5, 0.03125, 0.5, 0.03125, 1.0, 0.0, 1.0, 0.0, 0.5, 0.75, 0.49, 0.7968, 0.4854, 0.8418, 0.4717, 0.8833, 0.4496, 0.9197, 0.4197, 0.9496, 0.3833, 0.9717, 0.3418, 0.9854, 0.2968, 0.99, 0.25, 0.9854, 0.2032, 0.9717, 0.1582, 0.9496, 0.1167, 0.9197, 0.08029, 0.8833, 0.05045, 0.8418, 0.02827, 0.7968, 0.01461, 0.75, 0.01, 0.7032, 0.01461, 0.6582, 0.02827, 0.6167, 0.05045, 0.5803, 0.08029, 0.5504, 0.1167, 0.5283, 0.1582, 0.5146, 0.2032, 0.51, 0.25, 0.5146, 0.2968, 0.5283, 0.3418, 0.5504, 0.3833, 0.5803, 0.4197, 0.6167, 0.4496, 0.6582, 0.4717, 0.7032, 0.4854])
me_cylinder.materials.append(mat_material_005)
me_cylinder.update()
me_cylinder_001 = bpy.data.meshes.new('Cylinder.001')
me_cylinder_001.from_pydata([(0.0, 1.0, -1.0), (0.0, 1.0, 1.0), (0.1951, 0.9808, -1.0), (0.1951, 0.9808, 1.0), (0.3827, 0.9239, -1.0), (0.3827, 0.9239, 1.0), (0.5556, 0.8315, -1.0), (0.5556, 0.8315, 1.0), (0.7071, 0.7071, -1.0), (0.7071, 0.7071, 1.0), (0.8315, 0.5556, -1.0), (0.8315, 0.5556, 1.0), (0.9239, 0.3827, -1.0), (0.9239, 0.3827, 1.0), (0.9808, 0.1951, -1.0), (0.9808, 0.1951, 1.0), (1.0, 0.0, -1.0), (1.0, 0.0, 1.0), (0.9808, -0.1951, -1.0), (0.9808, -0.1951, 1.0), (0.9239, -0.3827, -1.0), (0.9239, -0.3827, 1.0), (0.8315, -0.5556, -1.0), (0.8315, -0.5556, 1.0), (0.7071, -0.7071, -1.0), (0.7071, -0.7071, 1.0), (0.5556, -0.8315, -1.0), (0.5556, -0.8315, 1.0), (0.3827, -0.9239, -1.0), (0.3827, -0.9239, 1.0), (0.1951, -0.9808, -1.0), (0.1951, -0.9808, 1.0), (0.0, -1.0, -1.0), (0.0, -1.0, 1.0), (-0.1951, -0.9808, -1.0), (-0.1951, -0.9808, 1.0), (-0.3827, -0.9239, -1.0), (-0.3827, -0.9239, 1.0), (-0.5556, -0.8315, -1.0), (-0.5556, -0.8315, 1.0), (-0.7071, -0.7071, -1.0), (-0.7071, -0.7071, 1.0), (-0.8315, -0.5556, -1.0), (-0.8315, -0.5556, 1.0), (-0.9239, -0.3827, -1.0), (-0.9239, -0.3827, 1.0), (-0.9808, -0.1951, -1.0), (-0.9808, -0.1951, 1.0), (-1.0, 0.0, -1.0), (-1.0, 0.0, 1.0), (-0.9808, 0.1951, -1.0), (-0.9808, 0.1951, 1.0), (-0.9239, 0.3827, -1.0), (-0.9239, 0.3827, 1.0), (-0.8315, 0.5556, -1.0), (-0.8315, 0.5556, 1.0), (-0.7071, 0.7071, -1.0), (-0.7071, 0.7071, 1.0), (-0.5556, 0.8315, -1.0), (-0.5556, 0.8315, 1.0), (-0.3827, 0.9239, -1.0), (-0.3827, 0.9239, 1.0), (-0.1951, 0.9808, -1.0), (-0.1951, 0.9808, 1.0)], [], [(0, 1, 3, 2), (2, 3, 5, 4), (4, 5, 7, 6), (6, 7, 9, 8), (8, 9, 11, 10), (10, 11, 13, 12), (12, 13, 15, 14), (14, 15, 17, 16), (16, 17, 19, 18), (18, 19, 21, 20), (20, 21, 23, 22), (22, 23, 25, 24), (24, 25, 27, 26), (26, 27, 29, 28), (28, 29, 31, 30), (30, 31, 33, 32), (32, 33, 35, 34), (34, 35, 37, 36), (36, 37, 39, 38), (38, 39, 41, 40), (40, 41, 43, 42), (42, 43, 45, 44), (44, 45, 47, 46), (46, 47, 49, 48), (48, 49, 51, 50), (50, 51, 53, 52), (52, 53, 55, 54), (54, 55, 57, 56), (56, 57, 59, 58), (58, 59, 61, 60), (3, 1, 63, 61, 59, 57, 55, 53, 51, 49, 47, 45, 43, 41, 39, 37, 35, 33, 31, 29, 27, 25, 23, 21, 19, 17, 15, 13, 11, 9, 7, 5), (60, 61, 63, 62), (62, 63, 1, 0), (0, 2, 4, 6, 8, 10, 12, 14, 16, 18, 20, 22, 24, 26, 28, 30, 32, 34, 36, 38, 40, 42, 44, 46, 48, 50, 52, 54, 56, 58, 60, 62)])
_uv = me_cylinder_001.uv_layers.new(name='UVMap')
_uv.uv.foreach_set('vector', [1.0, 0.5, 1.0, 1.0, 0.9688, 1.0, 0.9688, 0.5, 0.9688, 0.5, 0.9688, 1.0, 0.9375, 1.0, 0.9375, 0.5, 0.9375, 0.5, 0.9375, 1.0, 0.9062, 1.0, 0.9062, 0.5, 0.9062, 0.5, 0.9062, 1.0, 0.875, 1.0, 0.875, 0.5, 0.875, 0.5, 0.875, 1.0, 0.8438, 1.0, 0.8438, 0.5, 0.8438, 0.5, 0.8438, 1.0, 0.8125, 1.0, 0.8125, 0.5, 0.8125, 0.5, 0.8125, 1.0, 0.7812, 1.0, 0.7812, 0.5, 0.7812, 0.5, 0.7812, 1.0, 0.75, 1.0, 0.75, 0.5, 0.75, 0.5, 0.75, 1.0, 0.7188, 1.0, 0.7188, 0.5, 0.7188, 0.5, 0.7188, 1.0, 0.6875, 1.0, 0.6875, 0.5, 0.6875, 0.5, 0.6875, 1.0, 0.6562, 1.0, 0.6562, 0.5, 0.6562, 0.5, 0.6562, 1.0, 0.625, 1.0, 0.625, 0.5, 0.625, 0.5, 0.625, 1.0, 0.5938, 1.0, 0.5938, 0.5, 0.5938, 0.5, 0.5938, 1.0, 0.5625, 1.0, 0.5625, 0.5, 0.5625, 0.5, 0.5625, 1.0, 0.5312, 1.0, 0.5312, 0.5, 0.5312, 0.5, 0.5312, 1.0, 0.5, 1.0, 0.5, 0.5, 0.5, 0.5, 0.5, 1.0, 0.4688, 1.0, 0.4688, 0.5, 0.4688, 0.5, 0.4688, 1.0, 0.4375, 1.0, 0.4375, 0.5, 0.4375, 0.5, 0.4375, 1.0, 0.4062, 1.0, 0.4062, 0.5, 0.4062, 0.5, 0.4062, 1.0, 0.375, 1.0, 0.375, 0.5, 0.375, 0.5, 0.375, 1.0, 0.3438, 1.0, 0.3438, 0.5, 0.3438, 0.5, 0.3438, 1.0, 0.3125, 1.0, 0.3125, 0.5, 0.3125, 0.5, 0.3125, 1.0, 0.2812, 1.0, 0.2812, 0.5, 0.2812, 0.5, 0.2812, 1.0, 0.25, 1.0, 0.25, 0.5, 0.25, 0.5, 0.25, 1.0, 0.2188, 1.0, 0.2188, 0.5, 0.2188, 0.5, 0.2188, 1.0, 0.1875, 1.0, 0.1875, 0.5, 0.1875, 0.5, 0.1875, 1.0, 0.1562, 1.0, 0.1562, 0.5, 0.1562, 0.5, 0.1562, 1.0, 0.125, 1.0, 0.125, 0.5, 0.125, 0.5, 0.125, 1.0, 0.09375, 1.0, 0.09375, 0.5, 0.09375, 0.5, 0.09375, 1.0, 0.0625, 1.0, 0.0625, 0.5, 0.2968, 0.4854, 0.25, 0.49, 0.2032, 0.4854, 0.1582, 0.4717, 0.1167, 0.4496, 0.08029, 0.4197, 0.05045, 0.3833, 0.02827, 0.3418, 0.01461, 0.2968, 0.01, 0.25, 0.01461, 0.2032, 0.02827, 0.1582, 0.05045, 0.1167, 0.08029, 0.08029, 0.1167, 0.05045, 0.1582, 0.02827, 0.2032, 0.01461, 0.25, 0.01, 0.2968, 0.01461, 0.3418, 0.02827, 0.3833, 0.05045, 0.4197, 0.08029, 0.4496, 0.1167, 0.4717, 0.1582, 0.4854, 0.2032, 0.49, 0.25, 0.4854, 0.2968, 0.4717, 0.3418, 0.4496, 0.3833, 0.4197, 0.4197, 0.3833, 0.4496, 0.3418, 0.4717, 0.0625, 0.5, 0.0625, 1.0, 0.03125, 1.0, 0.03125, 0.5, 0.03125, 0.5, 0.03125, 1.0, 0.0, 1.0, 0.0, 0.5, 0.75, 0.49, 0.7968, 0.4854, 0.8418, 0.4717, 0.8833, 0.4496, 0.9197, 0.4197, 0.9496, 0.3833, 0.9717, 0.3418, 0.9854, 0.2968, 0.99, 0.25, 0.9854, 0.2032, 0.9717, 0.1582, 0.9496, 0.1167, 0.9197, 0.08029, 0.8833, 0.05045, 0.8418, 0.02827, 0.7968, 0.01461, 0.75, 0.01, 0.7032, 0.01461, 0.6582, 0.02827, 0.6167, 0.05045, 0.5803, 0.08029, 0.5504, 0.1167, 0.5283, 0.1582, 0.5146, 0.2032, 0.51, 0.25, 0.5146, 0.2968, 0.5283, 0.3418, 0.5504, 0.3833, 0.5803, 0.4197, 0.6167, 0.4496, 0.6582, 0.4717, 0.7032, 0.4854])
me_cylinder_001.materials.append(mat_material_006)
me_cylinder_001.update()
me_cube_001 = bpy.data.meshes.new('Cube.001')
me_cube_001.from_pydata([(-1.0, -1.0, -1.0), (-1.0, -1.0, 1.0), (-1.0, 1.0, -1.0), (-1.0, 1.0, 1.0), (1.0, -1.0, -1.0), (1.0, -1.0, 1.0), (1.0, 1.0, -1.0), (1.0, 1.0, 1.0)], [], [(0, 1, 3, 2), (2, 3, 7, 6), (6, 7, 5, 4), (4, 5, 1, 0), (2, 6, 4, 0), (7, 3, 1, 5)])
_uv = me_cube_001.uv_layers.new(name='UVMap')
_uv.uv.foreach_set('vector', [0.375, 0.0, 0.625, 0.0, 0.625, 0.25, 0.375, 0.25, 0.375, 0.25, 0.625, 0.25, 0.625, 0.5, 0.375, 0.5, 0.375, 0.5, 0.625, 0.5, 0.625, 0.75, 0.375, 0.75, 0.375, 0.75, 0.625, 0.75, 0.625, 1.0, 0.375, 1.0, 0.125, 0.5, 0.375, 0.5, 0.375, 0.75, 0.125, 0.75, 0.625, 0.5, 0.875, 0.5, 0.875, 0.75, 0.625, 0.75])
me_cube_001.materials.append(mat_material_007)
me_cube_001.update()
me_cube_002 = bpy.data.meshes.new('Cube.002')
me_cube_002.from_pydata([(-1.0, -1.0, -1.0), (-1.0, -1.0, 1.0), (-1.0, 1.0, -1.0), (-1.0, 1.0, 1.0), (1.0, -1.0, -1.0), (1.0, -1.0, 1.0), (1.0, 1.0, -1.0), (1.0, 1.0, 1.0)], [], [(0, 1, 3, 2), (2, 3, 7, 6), (6, 7, 5, 4), (4, 5, 1, 0), (2, 6, 4, 0), (7, 3, 1, 5)])
_uv = me_cube_002.uv_layers.new(name='UVMap')
_uv.uv.foreach_set('vector', [0.375, 0.0, 0.625, 0.0, 0.625, 0.25, 0.375, 0.25, 0.375, 0.25, 0.625, 0.25, 0.625, 0.5, 0.375, 0.5, 0.375, 0.5, 0.625, 0.5, 0.625, 0.75, 0.375, 0.75, 0.375, 0.75, 0.625, 0.75, 0.625, 1.0, 0.375, 1.0, 0.125, 0.5, 0.375, 0.5, 0.375, 0.75, 0.125, 0.75, 0.625, 0.5, 0.875, 0.5, 0.875, 0.75, 0.625, 0.75])
me_cube_002.materials.append(mat_material_008)
me_cube_002.update()
me_cube_003 = bpy.data.meshes.new('Cube.003')
me_cube_003.from_pydata([(-1.0, -1.0, -1.0), (-1.0, -1.0, 1.0), (-1.0, 1.0, -1.0), (-1.0, 1.0, 1.0), (1.0, -1.0, -1.0), (1.0, -1.0, 1.0), (1.0, 1.0, -1.0), (1.0, 1.0, 1.0)], [], [(0, 1, 3, 2), (2, 3, 7, 6), (6, 7, 5, 4), (4, 5, 1, 0), (2, 6, 4, 0), (7, 3, 1, 5)])
_uv = me_cube_003.uv_layers.new(name='UVMap')
_uv.uv.foreach_set('vector', [0.375, 0.0, 0.625, 0.0, 0.625, 0.25, 0.375, 0.25, 0.375, 0.25, 0.625, 0.25, 0.625, 0.5, 0.375, 0.5, 0.375, 0.5, 0.625, 0.5, 0.625, 0.75, 0.375, 0.75, 0.375, 0.75, 0.625, 0.75, 0.625, 1.0, 0.375, 1.0, 0.125, 0.5, 0.375, 0.5, 0.375, 0.75, 0.125, 0.75, 0.625, 0.5, 0.875, 0.5, 0.875, 0.75, 0.625, 0.75])
me_cube_003.materials.append(mat_material_001)
me_cube_003.update()
me_plane_005 = bpy.data.meshes.new('Plane.005')
me_plane_005.from_pydata([(-17.84, 1.736, -2.578), (-17.84, -1.771, -2.578), (16.1, 1.736, -2.578), (0.07271, -1.771, -0.4711), (0.07271, 1.736, -0.4711), (4.024, -1.771, -0.9905), (8.03, -1.771, -1.517), (12.04, -1.771, -2.044), (12.04, 1.736, -2.044), (8.03, 1.736, -1.517), (4.024, 1.736, -0.9905), (-3.51, 1.736, -0.8924), (-7.093, 1.736, -1.314), (-10.68, 1.736, -1.735), (-14.26, 1.736, -2.156), (-14.26, -1.771, -2.156), (-10.68, -1.771, -1.735), (-7.093, -1.771, -1.314), (-3.51, -1.771, -0.8924), (-3.316, -1.771, -0.7244), (0.267, -1.771, -0.3031), (4.218, 1.736, -0.8225), (0.267, 1.736, -0.3031), (4.218, -1.771, -0.8225), (-3.316, 1.736, -0.7244), (4.024, -1.771, -0.9898), (4.219, -1.771, -0.8218), (8.03, -1.771, -1.516), (8.03, 1.736, -1.516), (4.024, 1.736, -0.9898), (-3.509, 1.736, -0.8917), (-7.092, 1.736, -1.313), (-7.092, -1.771, -1.313), (-3.509, -1.771, -0.8917), (-3.315, -1.771, -0.7237), (0.2678, -1.771, -0.3024), (4.219, 1.736, -0.8218), (0.2678, 1.736, -0.3024), (-3.315, 1.736, -0.7237), (4.152, -1.771, -0.8791), (8.158, -1.771, -1.406), (8.158, 1.736, -1.406), (4.152, 1.736, -0.8791), (-3.381, 1.736, -0.781), (-6.964, 1.736, -1.202), (-6.964, -1.771, -1.202), (-3.381, -1.771, -0.781), (8.095, -1.771, -1.46), (12.1, -1.771, -1.987), (12.1, 1.736, -1.987), (8.095, 1.736, -1.46), (-7.027, 1.736, -1.257), (-10.61, 1.736, -1.678), (-10.61, -1.771, -1.678), (-7.027, -1.771, -1.257), (12.07, -1.771, -2.01), (16.14, -1.771, -2.544), (16.14, 1.736, -2.544), (12.07, 1.736, -2.01), (-10.64, 1.736, -1.701), (-14.22, 1.736, -2.123), (-14.22, -1.771, -2.123), (-10.64, -1.771, -1.701), (-18.08, 1.761, -2.566), (-18.08, -1.746, -2.566), (-14.5, 1.761, -2.144), (-14.5, -1.746, -2.144)], [], [(3, 5, 23, 20), (12, 13, 52, 51), (4, 11, 24, 22), (10, 4, 22, 21), (18, 3, 20, 19), (30, 31, 44, 43), (34, 35, 37, 38), (35, 26, 36, 37), (39, 40, 41, 42), (45, 46, 43, 44), (25, 27, 40, 39), (32, 33, 46, 45), (28, 29, 42, 41), (47, 48, 49, 50), (53, 54, 51, 52), (16, 17, 54, 53), (8, 9, 50, 49), (6, 7, 48, 47), (55, 56, 57, 58), (61, 62, 59, 60), (15, 16, 62, 61), (2, 8, 58, 57), (13, 14, 60, 59), (64, 66, 65, 63), (1, 15, 66, 64), (14, 0, 63, 65)])
_uv = me_plane_005.uv_layers.new(name='UVMap')
_uv.uv.foreach_set('vector', [0.0, 0.0, 0.0, 0.0, 0.0, 0.0, 0.0, 0.0, 0.0, 0.0, 0.0, 0.0, 0.0, 0.0, 0.0, 0.0, 0.0, 0.0, 0.0, 0.0, 0.0, 0.0, 0.0, 0.0, 0.0, 0.0, 0.0, 0.0, 0.0, 0.0, 0.0, 0.0, 0.0, 0.0, 0.0, 0.0, 0.0, 0.0, 0.0, 0.0, 0.0, 0.0, 0.0, 0.0, 0.0, 0.0, 0.0, 0.0, 0.4, 0.0, 0.5, 0.0, 0.5, 1.0, 0.4, 1.0, 0.5, 0.0, 0.6233, 0.0, 0.6233, 1.0, 0.5, 1.0, 0.6233, 0.0, 0.7483, 0.0, 0.7483, 1.0, 0.6233, 1.0, 0.3, 0.0, 0.4, 0.0, 0.4, 1.0, 0.3, 1.0, 0.0, 0.0, 0.0, 0.0, 0.0, 0.0, 0.0, 0.0, 0.0, 0.0, 0.0, 0.0, 0.0, 0.0, 0.0, 0.0, 0.0, 0.0, 0.0, 0.0, 0.0, 0.0, 0.0, 0.0, 0.7483, 0.0, 0.8733, 0.0, 0.8733, 1.0, 0.7483, 1.0, 0.2, 0.0, 0.3, 0.0, 0.3, 1.0, 0.2, 1.0, 0.0, 0.0, 0.0, 0.0, 0.0, 0.0, 0.0, 0.0, 0.0, 0.0, 0.0, 0.0, 0.0, 0.0, 0.0, 0.0, 0.0, 0.0, 0.0, 0.0, 0.0, 0.0, 0.0, 0.0, 0.8733, 0.0, 1.0, 0.0, 1.0, 1.0, 0.8733, 1.0, 0.1, 0.0, 0.2, 0.0, 0.2, 1.0, 0.1, 1.0, 0.0, 0.0, 0.0, 0.0, 0.0, 0.0, 0.0, 0.0, 0.0, 0.0, 0.0, 0.0, 0.0, 0.0, 0.0, 0.0, 0.0, 0.0, 0.0, 0.0, 0.0, 0.0, 0.0, 0.0, 0.0, 0.0, 0.1, 0.0, 0.1, 1.0, 0.0, 1.0, 0.0, 0.0, 0.0, 0.0, 0.0, 0.0, 0.0, 0.0, 0.0, 0.0, 0.0, 0.0, 0.0, 0.0, 0.0, 0.0])
me_plane_005.materials.append(mat_material_002)
me_plane_005.materials.append(mat_material_010)
me_plane_005.update()

# ---- objects
ob_plane = bpy.data.objects.new('Plane', me_plane)
ob_plane_001 = bpy.data.objects.new('Plane.001', me_plane_001)
ob_plane_002 = bpy.data.objects.new('Plane.002', me_plane_002)
ob_plane_003 = bpy.data.objects.new('Plane.003', me_plane_004)
ob_cylinder = bpy.data.objects.new('Cylinder', me_cylinder)
ob_cylinder_001 = bpy.data.objects.new('Cylinder.001', me_cylinder_001)
ob_cube = bpy.data.objects.new('Cube', me_cube_001)
ob_cube_001 = bpy.data.objects.new('Cube.001', me_cube_002)
ob_cube_002 = bpy.data.objects.new('Cube.002', me_cube_003)
ob_plane_004 = bpy.data.objects.new('Plane.004', me_plane_005)

# ---- transforms, parenting, visibility, modifiers, constraints
ob_plane.location = (0.0, 0.9577, 0.0)
ob_plane.scale = (1.0, 1.616, 1.0)
ob_plane_001.location = (0.0, 1.436, 0.0)
ob_plane_001.scale = (1.0, 2.614, 1.0)
ob_plane_002.location = (0.0, 0.2784, 2.604)
ob_plane_002.scale = (0.07688, 2.11, 1.0)
ob_plane_003.location = (-1.271, 0.1685, -0.008344)
ob_plane_003.rotation_euler = (0.0, 0.0, 1.571)
ob_plane_003.scale = (1.0, 1.616, 1.0)
ob_cylinder.location = (-2.376, -1.106, 0.2142)
ob_cylinder.scale = (0.07829, 0.07829, 0.6105)
ob_cylinder_001.location = (-2.376, 1.401, 0.2142)
ob_cylinder_001.scale = (0.07829, 0.07829, 0.6105)
ob_cube.location = (-1.481, 1.443, 0.857)
ob_cube.scale = (0.9789, 0.1037, 0.1037)
ob_cube_001.location = (-1.481, -1.105, 0.857)
ob_cube_001.scale = (0.9789, 0.1037, 0.1037)
ob_cube_002.location = (-1.48, 0.08427, 0.1344)
ob_cube_002.scale = (0.07822, 0.4299, 0.5309)
ob_plane_004.location = (0.0, 0.2784, 2.604)
ob_plane_004.scale = (0.07688, 2.11, 1.0)

# ---- collection membership
col_collection.objects.link(ob_plane)
col_collection.objects.link(ob_plane_001)
col_collection.objects.link(ob_plane_002)
col_collection.objects.link(ob_plane_003)
col_collection.objects.link(ob_cylinder)
col_collection.objects.link(ob_cylinder_001)
col_collection.objects.link(ob_cube)
col_collection.objects.link(ob_cube_001)
col_collection.objects.link(ob_cube_002)
col_collection.objects.link(ob_plane_004)

# ---- scene / render settings (as saved in the file)
scene.frame_start = 1; scene.frame_end = 250; scene.frame_set(1)
scene.render.engine = 'BLENDER_EEVEE_NEXT'
bpy.context.view_layer.update()

# ---- added for rendering (the .blend has no active camera and no usable light): camera, sun
cam_auto = bpy.data.cameras.new('AutoCamera')
cam_auto.lens = 50.0
cam_auto.sensor_width = 36.0
cam_auto.clip_end = 1000.0
ob_auto_camera = bpy.data.objects.new('AutoCamera', cam_auto)
scene.collection.objects.link(ob_auto_camera)
ob_auto_camera.location = (7.71177, -9.6799, 7.85803)
ob_auto_camera.rotation_euler = (1.09748, -7.21219e-08, 0.694738)
scene.camera = ob_auto_camera
light_auto_sun = bpy.data.lights.new('AutoSun', 'SUN')
light_auto_sun.energy = 3.0
light_auto_sun.angle = 0.0523599
ob_auto_sun = bpy.data.objects.new('AutoSun', light_auto_sun)
scene.collection.objects.link(ob_auto_sun)
ob_auto_sun.rotation_euler = (0.872665, 0.174533, 0.523599)
bpy.context.view_layer.update()

